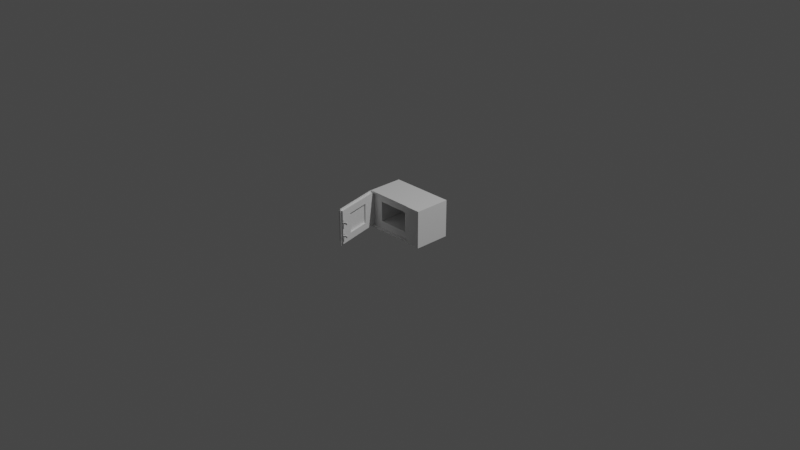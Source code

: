 # Source: Microwave.blend  (saved by Blender 2.83.19; exported with 4.5.12 LTS)
import bpy
from mathutils import Matrix  # noqa: F401  (used for matrix-valued properties, if any)

bpy.ops.wm.read_factory_settings(use_empty=True)
scene = bpy.context.scene
scene.name = 'Scene'

# ---- collections
col_collection = bpy.data.collections.new('Collection'); scene.collection.children.link(col_collection)
col_microwave = bpy.data.collections.new('Microwave'); scene.collection.children.link(col_microwave)

# ---- materials (node trees are filled in below, after node groups)
mat_material = bpy.data.materials.new('Material')
mat_material.alpha_threshold = 0.0
mat_material.use_transparent_shadow = False
mat_material.line_color = (0.0, 0.0, 0.0, 1.0)

# ---- material node trees
mat_material.use_nodes = True; mat_material.node_tree.nodes.clear()
_N = mat_material.node_tree.nodes; _L = mat_material.node_tree.links
n0 = _N.new('ShaderNodeOutputMaterial'); n0.name = 'Material Output'; n0.location = (300, 300)
n1 = _N.new('ShaderNodeBsdfPrincipled'); n1.name = 'Principled BSDF'; n1.location = (10, 300)
n1.distribution = 'GGX'
n1.subsurface_method = 'BURLEY'
n1.inputs[2].default_value = 0.4
n1.inputs[3].default_value = 1.45
n1.inputs[27].default_value = (0.0, 0.0, 0.0, 1.0)
n1.inputs[28].default_value = 1.0
_L.new(n1.outputs[0], n0.inputs[0])
n0.is_active_output = True

# ---- world
world_world = bpy.data.worlds.new('World'); scene.world = world_world
world_world.use_nodes = True; world_world.node_tree.nodes.clear()
_N = world_world.node_tree.nodes; _L = world_world.node_tree.links
n0 = _N.new('ShaderNodeOutputWorld'); n0.name = 'World Output'; n0.location = (300, 300)
n1 = _N.new('ShaderNodeBackground'); n1.name = 'Background'; n1.location = (10, 300)
n1.inputs[0].default_value = (0.05088, 0.05088, 0.05088, 1.0)
_L.new(n1.outputs[0], n0.inputs[0])
n0.is_active_output = True
world_world.color = (0.05088, 0.05088, 0.05088)
world_world.use_sun_shadow = False
world_world.sun_shadow_jitter_overblur = 0.0

# ---- cameras
cam_camera = bpy.data.cameras.new('Camera')
cam_camera.clip_end = 100.0
cam_camera.ortho_scale = 7.314

# ---- lights
light_light = bpy.data.lights.new('Light', 'POINT')
light_light.transmission_factor = 0.0
light_light.energy = 1000.0
light_light.shadow_soft_size = 0.1
light_light.shadow_maximum_resolution = 0.006
light_light.use_absolute_resolution = True

# ---- meshes
me_microwave = bpy.data.meshes.new('Microwave')
me_microwave.from_pydata([(-0.38, 0.19, 0.2032), (-0.38, 0.19, -0.2032), (-0.38, -0.1792, 0.2032), (-0.38, -0.1792, -0.2032), (0.193, 0.19, -0.2032), (0.193, -0.1739, 0.2032), (0.193, -0.1739, -0.2032), (0.193, 0.19, 0.2032), (-0.2472, 0.117, 0.1091), (-0.2472, 0.117, -0.1091), (-0.2472, -0.1738, 0.1091), (-0.2472, -0.1738, -0.1091), (0.09827, 0.117, -0.1091), (0.09827, -0.1738, 0.1091), (0.09827, -0.1738, -0.1091), (0.09827, 0.117, 0.1091), (-0.3598, -0.1738, 0.1845), (-0.3598, -0.1738, -0.1845), (0.1913, -0.1738, 0.1845), (0.1913, -0.1738, -0.1845), (-0.38, -0.2017, -0.2032), (-0.38, -0.2017, 0.2032), (0.193, -0.2017, 0.2032), (0.1913, -0.2017, -0.2032), (-0.3598, -0.2017, 0.1845), (-0.3598, -0.2017, -0.1845), (0.1913, -0.2017, 0.1845), (0.1913, -0.2017, -0.1845), (0.3197, 0.19, 0.2032), (0.3197, 0.19, -0.2032), (0.3197, -0.1739, -0.2032), (0.3197, -0.1739, 0.2032), (0.3197, -0.2017, -0.2032), (0.3197, -0.2017, 0.1845), (0.3197, -0.1738, 0.1845), (0.3197, -0.1738, -0.1845), (0.3197, -0.2017, -0.1845), (0.3197, -0.2017, 0.2032), (-0.2515, -0.1738, 0.137), (-0.2515, -0.1738, -0.1377), (0.1235, -0.1738, 0.137), (0.1235, -0.1738, -0.1377), (-0.2751, -0.1738, 0.1584), (-0.2751, -0.1738, -0.1544), (0.1429, -0.1738, 0.1584), (0.1429, -0.1738, -0.1544), (-0.38, -0.1792, 0.03451), (-0.38, 0.19, 0.03451), (0.193, 0.19, 0.03451), (-0.2472, -0.1738, 0.03451), (-0.2472, 0.117, 0.03451), (0.09827, 0.117, 0.03451), (0.09827, -0.1738, 0.03451), (0.1913, -0.1738, 0.03451), (-0.3598, -0.1738, 0.03451), (-0.38, -0.2017, 0.03451), (-0.3598, -0.2017, 0.03451), (0.3197, 0.19, 0.03451), (0.3197, -0.1739, 0.03451), (0.1235, -0.1738, 0.03451), (-0.2515, -0.1738, 0.03451), (-0.2751, -0.1738, 0.03451), (0.1429, -0.1738, 0.03451), (-0.38, -0.1792, 0.07511), (-0.2472, -0.1738, 0.07511), (0.09827, -0.1738, 0.07511), (-0.3598, -0.1738, 0.07511), (-0.38, -0.2017, 0.07511), (-0.3598, -0.2017, 0.07511), (0.3197, -0.1739, 0.07511), (-0.2515, -0.1738, 0.07511), (-0.2751, -0.1738, 0.07511), (-0.38, 0.19, 0.07511), (0.193, 0.19, 0.07511), (-0.2472, 0.117, 0.07511), (0.09827, 0.117, 0.07511), (0.1913, -0.1738, 0.07511), (0.3197, 0.19, 0.07511), (0.1235, -0.1738, 0.07511), (0.1429, -0.1738, 0.07511), (-0.38, 0.19, -0.07341), (0.193, 0.19, -0.07341), (-0.2472, 0.117, -0.07341), (0.09827, 0.117, -0.07341), (0.1913, -0.1738, -0.07341), (0.3197, 0.19, -0.07341), (0.1235, -0.1738, -0.07341), (0.1429, -0.1738, -0.07341), (-0.38, -0.1792, -0.07341), (-0.2472, -0.1738, -0.07341), (0.09827, -0.1738, -0.07341), (-0.3598, -0.1738, -0.07341), (-0.38, -0.2017, -0.07341), (-0.3598, -0.2017, -0.07341), (0.3197, -0.1739, -0.07341), (-0.2515, -0.1738, -0.07341), (-0.2751, -0.1738, -0.07341), (-0.38, 0.19, -0.1087), (0.193, 0.19, -0.1087), (-0.2472, 0.117, -0.1087), (0.09827, 0.117, -0.1087), (0.1913, -0.1738, -0.1087), (0.3197, 0.19, -0.1087), (0.1235, -0.1738, -0.1087), (0.1429, -0.1738, -0.1087), (-0.38, -0.1792, -0.1087), (-0.2472, -0.1738, -0.1087), (0.09827, -0.1738, -0.1087), (-0.3598, -0.1738, -0.1087), (-0.38, -0.2017, -0.1087), (-0.3598, -0.2017, -0.1087), (0.3197, -0.1739, -0.1087), (-0.2515, -0.1738, -0.1087), (-0.2751, -0.1738, -0.1087), (0.1235, -0.1329, 0.03451), (0.1429, -0.1329, 0.03451), (0.1235, -0.1329, 0.07511), (0.1429, -0.1329, 0.07511), (0.1235, -0.1329, -0.07341), (0.1429, -0.1329, -0.07341), (0.1235, -0.1329, -0.1087), (0.1429, -0.1329, -0.1087)], [], [(7, 0, 2, 5), (63, 2, 0, 72), (72, 0, 7, 73), (1, 4, 6, 3), (7, 5, 31, 28), (15, 13, 10, 8), (64, 74, 8, 10), (74, 75, 15, 8), (9, 11, 14, 12), (100, 12, 14, 107), (112, 39, 11, 106), (40, 38, 10, 13), (39, 41, 14, 11), (78, 40, 13, 65), (66, 16, 24, 68), (5, 2, 21, 22), (3, 6, 23, 20), (20, 23, 27, 25), (22, 21, 24, 26), (109, 20, 25, 110), (105, 3, 20, 109), (19, 17, 25, 27), (16, 18, 26, 24), (26, 18, 34, 33), (5, 22, 37, 31), (102, 111, 30, 29), (32, 30, 35, 36), (34, 31, 37, 33), (18, 5, 31, 34), (22, 26, 33, 37), (19, 27, 36, 35), (73, 7, 28, 77), (27, 23, 32, 36), (23, 6, 30, 32), (6, 4, 29, 30), (6, 19, 35, 30), (79, 44, 40, 78), (43, 45, 41, 39), (44, 42, 38, 40), (113, 43, 39, 112), (108, 17, 43, 113), (18, 16, 42, 44), (17, 19, 45, 43), (76, 18, 44, 79), (84, 53, 62, 87), (66, 54, 61, 71), (71, 61, 60, 70), (87, 62, 59, 86), (81, 48, 57, 85), (77, 69, 58, 57), (63, 46, 55, 67), (67, 55, 56, 68), (91, 54, 56, 93), (86, 59, 52, 90), (70, 60, 49, 64), (75, 51, 52, 65), (82, 83, 51, 50), (89, 82, 50, 49), (80, 47, 48, 81), (88, 46, 47, 80), (15, 75, 65, 13), (38, 70, 64, 10), (21, 67, 68, 24), (2, 63, 67, 21), (28, 31, 69, 77), (42, 71, 70, 38), (16, 66, 71, 42), (53, 76, 79, 62), (104, 87, 119, 121), (48, 73, 77, 57), (54, 66, 68, 56), (59, 78, 65, 52), (50, 51, 75, 74), (49, 50, 74, 64), (47, 72, 73, 48), (46, 63, 72, 47), (105, 88, 80, 97), (97, 80, 81, 98), (106, 99, 82, 89), (99, 100, 83, 82), (103, 86, 90, 107), (108, 91, 93, 110), (98, 81, 85, 102), (103, 104, 121, 120), (101, 84, 87, 104), (54, 91, 96, 61), (61, 96, 95, 60), (57, 58, 94, 85), (46, 88, 92, 55), (55, 92, 93, 56), (60, 95, 89, 49), (51, 83, 90, 52), (19, 101, 104, 45), (45, 104, 103, 41), (4, 98, 102, 29), (17, 108, 110, 25), (41, 103, 107, 14), (9, 12, 100, 99), (11, 9, 99, 106), (1, 97, 98, 4), (3, 105, 97, 1), (91, 108, 113, 96), (96, 113, 112, 95), (85, 94, 111, 102), (88, 105, 109, 92), (92, 109, 110, 93), (95, 112, 106, 89), (83, 100, 107, 90), (62, 79, 117, 115), (79, 78, 116, 117), (86, 103, 120, 118), (87, 86, 118, 119), (78, 59, 114, 116), (59, 62, 115, 114), (114, 115, 117, 116), (118, 120, 121, 119)])
_uv = me_microwave.uv_layers.new(name='UVMap')
_uv.uv.foreach_set('vector', [0.2562, 0.087, 0.2562, 0.4077, 0.04956, 0.4077, 0.05255, 0.087, 0.5166, 0.5645, 0.5166, 0.6362, 0.31, 0.6362, 0.31, 0.5645, 0.3279, 0.4077, 0.2562, 0.4077, 0.2562, 0.087, 0.3279, 0.087, 0.7404, 0.0005065, 0.7404, 0.3212, 0.5367, 0.3212, 0.5338, 0.0005065, 0.2562, 0.087, 0.05255, 0.087, 0.05255, 0.01608, 0.2562, 0.01608, 0.0005065, 0.7795, 0.0005065, 0.6168, 0.1938, 0.6168, 0.1938, 0.7795, 0.9471, 0.8862, 0.9471, 0.7251, 0.9659, 0.7251, 0.9659, 0.8862, 0.5043, 0.83, 0.6952, 0.83, 0.6952, 0.8488, 0.5043, 0.8488, 0.5033, 0.6372, 0.5033, 0.8, 0.31, 0.8, 0.31, 0.6372, 0.003317, 0.9417, 0.0005066, 0.9416, 0.0005065, 0.7806, 0.003317, 0.7806, 0.924, 0.4762, 0.924, 0.4924, 0.9216, 0.4764, 0.9216, 0.4762, 0.271, 0.5891, 0.0611, 0.5891, 0.06353, 0.5735, 0.2569, 0.5734, 0.06107, 0.435, 0.2709, 0.4353, 0.2568, 0.4513, 0.06348, 0.451, 0.271, 0.5544, 0.271, 0.5891, 0.2569, 0.5734, 0.2569, 0.5544, 0.5561, 0.5645, 0.5561, 0.6257, 0.5405, 0.6257, 0.5405, 0.5645, 0.05255, 0.087, 0.04956, 0.4077, 0.03702, 0.4077, 0.03702, 0.087, 0.5338, 0.0005065, 0.5367, 0.3212, 0.5212, 0.3203, 0.5212, 0.0005065, 0.5212, 0.0005065, 0.5212, 0.3203, 0.5108, 0.3203, 0.5108, 0.01182, 0.03702, 0.087, 0.03702, 0.4077, 0.02658, 0.3964, 0.02657, 0.08793, 0.5292, 0.4616, 0.5292, 0.4087, 0.5405, 0.4191, 0.5405, 0.4616, 0.5166, 0.4616, 0.5166, 0.4087, 0.5292, 0.4087, 0.5292, 0.4616, 0.4952, 0.3203, 0.4952, 0.01182, 0.5108, 0.01182, 0.5108, 0.3203, 0.011, 0.3964, 0.011, 0.08793, 0.02657, 0.08793, 0.02658, 0.3964, 0.02657, 0.08793, 0.011, 0.08793, 0.011, 0.01608, 0.02657, 0.01608, 0.05255, 0.087, 0.03702, 0.087, 0.03702, 0.01608, 0.05255, 0.01608, 0.5571, 0.5833, 0.7607, 0.5833, 0.7607, 0.6362, 0.5571, 0.6362, 0.4847, 0.4076, 0.4848, 0.3921, 0.4952, 0.3921, 0.4951, 0.4077, 0.011, 0.01608, 0.000562, 0.01608, 0.0005065, 0.0005438, 0.01095, 0.0005065, 0.011, 0.08793, 0.0005622, 0.087, 0.000562, 0.01608, 0.011, 0.01608, 0.03702, 0.087, 0.02657, 0.08793, 0.02657, 0.01608, 0.03702, 0.01608, 0.4952, 0.3203, 0.5108, 0.3203, 0.5108, 0.3921, 0.4952, 0.3921, 0.3279, 0.087, 0.2562, 0.087, 0.2562, 0.01608, 0.3279, 0.01608, 0.5108, 0.3203, 0.5212, 0.3203, 0.5212, 0.3921, 0.5108, 0.3921, 0.5212, 0.3203, 0.5367, 0.3212, 0.5367, 0.3921, 0.5212, 0.3921, 0.5367, 0.3212, 0.7404, 0.3212, 0.7404, 0.3921, 0.5367, 0.3921, 0.4848, 0.3212, 0.4952, 0.3203, 0.4952, 0.3921, 0.4848, 0.3921, 0.2818, 0.5544, 0.2819, 0.601, 0.271, 0.5891, 0.271, 0.5544, 0.0479, 0.4256, 0.2818, 0.4259, 0.2709, 0.4353, 0.06107, 0.435, 0.2819, 0.601, 0.04792, 0.6011, 0.0611, 0.5891, 0.271, 0.5891, 0.9372, 0.4762, 0.9372, 0.5018, 0.924, 0.4924, 0.924, 0.4762, 0.9846, 0.4762, 0.9846, 0.5187, 0.9372, 0.5018, 0.9372, 0.4762, 0.3089, 0.6156, 0.0005096, 0.6158, 0.04792, 0.6011, 0.2819, 0.601, 0.0005065, 0.4087, 0.3089, 0.4091, 0.2818, 0.4259, 0.0479, 0.4256, 0.3089, 0.5544, 0.3089, 0.6156, 0.2819, 0.601, 0.2818, 0.5544, 0.3089, 0.4713, 0.3089, 0.5317, 0.2818, 0.5317, 0.2818, 0.4713, 0.9846, 0.3733, 0.9846, 0.3961, 0.9372, 0.3961, 0.9372, 0.3733, 0.9372, 0.3733, 0.9372, 0.3961, 0.924, 0.3961, 0.924, 0.3733, 0.2818, 0.4713, 0.2818, 0.5317, 0.2709, 0.5317, 0.2709, 0.4713, 0.411, 0.087, 0.3506, 0.087, 0.3506, 0.01608, 0.411, 0.01608, 0.5571, 0.4804, 0.7607, 0.4804, 0.7607, 0.5031, 0.5571, 0.5031, 0.5166, 0.5645, 0.5166, 0.5417, 0.5292, 0.5417, 0.5292, 0.5645, 0.5292, 0.5645, 0.5292, 0.5417, 0.5405, 0.5417, 0.5405, 0.5645, 0.5561, 0.4813, 0.5561, 0.5417, 0.5405, 0.5417, 0.5405, 0.4813, 0.2709, 0.4713, 0.2709, 0.5317, 0.2568, 0.5317, 0.2568, 0.4713, 0.924, 0.3733, 0.924, 0.3961, 0.9216, 0.3961, 0.9216, 0.3733, 0.1051, 0.9417, 0.08263, 0.9417, 0.08263, 0.7806, 0.1051, 0.7806, 0.5043, 0.748, 0.6952, 0.748, 0.6952, 0.8076, 0.5043, 0.8076, 0.8648, 0.8862, 0.8648, 0.7251, 0.9246, 0.7251, 0.9246, 0.8862, 0.411, 0.4077, 0.3506, 0.4077, 0.3506, 0.087, 0.411, 0.087, 0.5166, 0.4813, 0.5166, 0.5417, 0.31, 0.5417, 0.31, 0.4813, 0.1239, 0.9417, 0.1051, 0.9417, 0.1051, 0.7806, 0.1239, 0.7806, 0.924, 0.3387, 0.924, 0.3733, 0.9216, 0.3733, 0.9216, 0.3543, 0.5292, 0.6362, 0.5292, 0.5645, 0.5405, 0.5645, 0.5405, 0.6257, 0.5166, 0.6362, 0.5166, 0.5645, 0.5292, 0.5645, 0.5292, 0.6362, 0.5571, 0.4087, 0.7607, 0.4087, 0.7607, 0.4804, 0.5571, 0.4804, 0.9372, 0.3268, 0.9372, 0.3733, 0.924, 0.3733, 0.924, 0.3387, 0.9846, 0.3121, 0.9846, 0.3733, 0.9372, 0.3733, 0.9372, 0.3268, 0.3089, 0.5317, 0.3089, 0.5544, 0.2818, 0.5544, 0.2818, 0.5317, 0.2818, 0.4515, 0.2818, 0.4713, 0.2589, 0.4713, 0.2589, 0.4515, 0.3506, 0.087, 0.3279, 0.087, 0.3279, 0.01608, 0.3506, 0.01608, 0.5561, 0.5417, 0.5561, 0.5645, 0.5405, 0.5645, 0.5405, 0.5417, 0.2709, 0.5317, 0.271, 0.5544, 0.2569, 0.5544, 0.2568, 0.5317, 0.5043, 0.8076, 0.6952, 0.8076, 0.6952, 0.83, 0.5043, 0.83, 0.9246, 0.8862, 0.9246, 0.7251, 0.9471, 0.7251, 0.9471, 0.8862, 0.3506, 0.4077, 0.3279, 0.4077, 0.3279, 0.087, 0.3506, 0.087, 0.5166, 0.5417, 0.5166, 0.5645, 0.31, 0.5645, 0.31, 0.5417, 0.5166, 0.4616, 0.5166, 0.4813, 0.31, 0.4813, 0.31, 0.4616, 0.4308, 0.4077, 0.411, 0.4077, 0.411, 0.087, 0.4308, 0.087, 0.8453, 0.8862, 0.8453, 0.7251, 0.8648, 0.7251, 0.8648, 0.8862, 0.5043, 0.7284, 0.6952, 0.7284, 0.6952, 0.748, 0.5043, 0.748, 0.2709, 0.4515, 0.2709, 0.4713, 0.2568, 0.4713, 0.2568, 0.4515, 0.5561, 0.4616, 0.5561, 0.4813, 0.5405, 0.4813, 0.5405, 0.4616, 0.4308, 0.087, 0.411, 0.087, 0.411, 0.01608, 0.4308, 0.01608, 0.8251, 0.6183, 0.8142, 0.6183, 0.8142, 0.5954, 0.8251, 0.5954, 0.3089, 0.4515, 0.3089, 0.4713, 0.2818, 0.4713, 0.2818, 0.4515, 0.9846, 0.3961, 0.9846, 0.4565, 0.9372, 0.4565, 0.9372, 0.3961, 0.9372, 0.3961, 0.9372, 0.4565, 0.924, 0.4565, 0.924, 0.3961, 0.5571, 0.5031, 0.7607, 0.5031, 0.7607, 0.5635, 0.5571, 0.5635, 0.5166, 0.5417, 0.5166, 0.4813, 0.5292, 0.4813, 0.5292, 0.5417, 0.5292, 0.5417, 0.5292, 0.4813, 0.5405, 0.4813, 0.5405, 0.5417, 0.924, 0.3961, 0.924, 0.4565, 0.9216, 0.4565, 0.9216, 0.3961, 0.08263, 0.9417, 0.02287, 0.9417, 0.02287, 0.7806, 0.08263, 0.7806, 0.3089, 0.4091, 0.3089, 0.4516, 0.2818, 0.4515, 0.2818, 0.4259, 0.2818, 0.4259, 0.2818, 0.4515, 0.2709, 0.4515, 0.2709, 0.4353, 0.4837, 0.087, 0.4308, 0.087, 0.4308, 0.01608, 0.4837, 0.01608, 0.5561, 0.4191, 0.5561, 0.4616, 0.5405, 0.4616, 0.5405, 0.4191, 0.2709, 0.4353, 0.2709, 0.4515, 0.2568, 0.4515, 0.2568, 0.4513, 0.5043, 0.7251, 0.6952, 0.7251, 0.6952, 0.7284, 0.5043, 0.7284, 0.8425, 0.8862, 0.8425, 0.7251, 0.8453, 0.7251, 0.8453, 0.8862, 0.4837, 0.4077, 0.4308, 0.4077, 0.4308, 0.087, 0.4837, 0.087, 0.5166, 0.4087, 0.5166, 0.4616, 0.31, 0.4616, 0.31, 0.4087, 0.9846, 0.4565, 0.9846, 0.4762, 0.9372, 0.4762, 0.9372, 0.4565, 0.9372, 0.4565, 0.9372, 0.4762, 0.924, 0.4762, 0.924, 0.4565, 0.5571, 0.5635, 0.7607, 0.5635, 0.7607, 0.5833, 0.5571, 0.5833, 0.5166, 0.4813, 0.5166, 0.4616, 0.5292, 0.4616, 0.5292, 0.4813, 0.5292, 0.4813, 0.5292, 0.4616, 0.5405, 0.4616, 0.5405, 0.4813, 0.924, 0.4565, 0.924, 0.4762, 0.9216, 0.4762, 0.9216, 0.4565, 0.02287, 0.9417, 0.003317, 0.9417, 0.003317, 0.7806, 0.02287, 0.7806, 0.2818, 0.5317, 0.2818, 0.5544, 0.2589, 0.5544, 0.2589, 0.5317, 0.2818, 0.5544, 0.271, 0.5544, 0.2709, 0.5315, 0.2818, 0.5315, 0.2709, 0.4713, 0.2709, 0.4515, 0.2938, 0.4515, 0.2939, 0.4713, 0.2818, 0.4713, 0.2709, 0.4713, 0.2709, 0.4483, 0.2818, 0.4483, 0.271, 0.5544, 0.2709, 0.5317, 0.2939, 0.5317, 0.2939, 0.5544, 0.8324, 0.5934, 0.8215, 0.5934, 0.8215, 0.5705, 0.8324, 0.5705, 0.7948, 0.5674, 0.7948, 0.5565, 0.8175, 0.5565, 0.8175, 0.5674, 0.8261, 0.6183, 0.8261, 0.5985, 0.837, 0.5985, 0.837, 0.6183])
_ca = me_microwave.color_attributes.new('Col', 'BYTE_COLOR', 'CORNER')
_ca.data.foreach_set('color', [1.0, 0.1384, 0.0, 1.0, 1.0, 0.1384, 0.0, 1.0, 1.0, 0.1384, 0.0, 1.0, 1.0, 0.1384, 0.0, 1.0, 1.0, 0.1384, 0.0, 1.0, 1.0, 0.1384, 0.0, 1.0, 1.0, 0.1384, 0.0, 1.0, 1.0, 0.1384, 0.0, 1.0, 1.0, 0.1384, 0.0, 1.0, 1.0, 0.1384, 0.0, 1.0, 1.0, 0.1384, 0.0, 1.0, 1.0, 0.1384, 0.0, 1.0, 1.0, 0.1384, 0.0, 1.0, 1.0, 0.1384, 0.0, 1.0, 1.0, 0.1384, 0.0, 1.0, 1.0, 0.1384, 0.0, 1.0, 1.0, 0.1384, 0.0, 1.0, 1.0, 0.1384, 0.0, 1.0, 1.0, 0.1384, 0.0, 1.0, 1.0, 0.1384, 0.0, 1.0, 1.0, 0.1384, 0.0, 1.0, 1.0, 0.1384, 0.0, 1.0, 1.0, 0.1384, 0.0, 1.0, 1.0, 0.1384, 0.0, 1.0, 1.0, 0.1384, 0.0, 1.0, 1.0, 0.1384, 0.0, 1.0, 1.0, 0.1384, 0.0, 1.0, 1.0, 0.1384, 0.0, 1.0, 1.0, 0.1384, 0.0, 1.0, 1.0, 0.1384, 0.0, 1.0, 1.0, 0.1384, 0.0, 1.0, 1.0, 0.1384, 0.0, 1.0, 1.0, 0.1384, 0.0, 1.0, 1.0, 0.1384, 0.0, 1.0, 1.0, 0.1384, 0.0, 1.0, 1.0, 0.1384, 0.0, 1.0, 1.0, 0.1384, 0.0, 1.0, 1.0, 0.1384, 0.0, 1.0, 1.0, 0.1384, 0.0, 1.0, 1.0, 0.1384, 0.0, 1.0, 1.0, 0.1384, 0.0, 1.0, 1.0, 0.1384, 0.0, 1.0, 1.0, 0.1384, 0.0, 1.0, 1.0, 0.1384, 0.0, 1.0, 1.0, 0.1384, 0.0, 1.0, 1.0, 0.1384, 0.0, 1.0, 1.0, 0.1384, 0.0, 1.0, 1.0, 0.1384, 0.0, 1.0, 1.0, 0.1384, 0.0, 1.0, 1.0, 0.1384, 0.0, 1.0, 1.0, 0.1384, 0.0, 1.0, 1.0, 0.1384, 0.0, 1.0, 1.0, 0.1384, 0.0, 1.0, 1.0, 0.1384, 0.0, 1.0, 1.0, 0.1384, 0.0, 1.0, 1.0, 0.1384, 0.0, 1.0, 0.8714, 0.0, 1.0, 1.0, 0.8714, 0.0, 1.0, 1.0, 0.8714, 0.0, 1.0, 1.0, 0.8714, 0.0, 1.0, 1.0, 0.8714, 0.0, 1.0, 1.0, 0.8714, 0.0, 1.0, 1.0, 0.8714, 0.0, 1.0, 1.0, 0.8714, 0.0, 1.0, 1.0, 0.8714, 0.0, 1.0, 1.0, 0.8714, 0.0, 1.0, 1.0, 0.8714, 0.0, 1.0, 1.0, 0.8714, 0.0, 1.0, 1.0, 0.8714, 0.0, 1.0, 1.0, 0.8714, 0.0, 1.0, 1.0, 0.8714, 0.0, 1.0, 1.0, 0.8714, 0.0, 1.0, 1.0, 0.8714, 0.0, 1.0, 1.0, 0.8714, 0.0, 1.0, 1.0, 0.8714, 0.0, 1.0, 1.0, 0.8714, 0.0, 1.0, 1.0, 0.8714, 0.0, 1.0, 1.0, 0.8714, 0.0, 1.0, 1.0, 0.8714, 0.0, 1.0, 1.0, 0.8714, 0.0, 1.0, 1.0, 0.8714, 0.0, 1.0, 1.0, 0.8714, 0.0, 1.0, 1.0, 0.8714, 0.0, 1.0, 1.0, 0.8714, 0.0, 1.0, 1.0, 0.8714, 0.0, 1.0, 1.0, 0.8714, 0.0, 1.0, 1.0, 0.8714, 0.0, 1.0, 1.0, 0.8714, 0.0, 1.0, 1.0, 0.8714, 0.0, 1.0, 1.0, 0.8714, 0.0, 1.0, 1.0, 0.8714, 0.0, 1.0, 1.0, 0.8714, 0.0, 1.0, 1.0, 0.8714, 0.0, 1.0, 1.0, 0.8714, 0.0, 1.0, 1.0, 0.8714, 0.0, 1.0, 1.0, 0.8714, 0.0, 1.0, 1.0, 0.8714, 0.0, 1.0, 1.0, 0.8714, 0.0, 1.0, 1.0, 0.8714, 0.0, 1.0, 1.0, 0.8714, 0.0, 1.0, 1.0, 1.0, 0.1384, 0.0, 1.0, 1.0, 0.1384, 0.0, 1.0, 1.0, 0.1384, 0.0, 1.0, 1.0, 0.1384, 0.0, 1.0, 0.8714, 0.0, 1.0, 1.0, 0.8714, 0.0, 1.0, 1.0, 0.8714, 0.0, 1.0, 1.0, 0.8714, 0.0, 1.0, 1.0, 0.8714, 0.0, 1.0, 1.0, 0.8714, 0.0, 1.0, 1.0, 0.8714, 0.0, 1.0, 1.0, 0.8714, 0.0, 1.0, 1.0, 0.8714, 0.0, 1.0, 1.0, 0.8714, 0.0, 1.0, 1.0, 0.8714, 0.0, 1.0, 1.0, 0.8714, 0.0, 1.0, 1.0, 0.8714, 0.0, 1.0, 1.0, 0.8714, 0.0, 1.0, 1.0, 0.8714, 0.0, 1.0, 1.0, 0.8714, 0.0, 1.0, 1.0, 0.8714, 0.0, 1.0, 1.0, 0.8714, 0.0, 1.0, 1.0, 0.8714, 0.0, 1.0, 1.0, 0.8714, 0.0, 1.0, 1.0, 1.0, 0.1384, 0.0, 1.0, 1.0, 0.1384, 0.0, 1.0, 1.0, 0.1384, 0.0, 1.0, 1.0, 0.1384, 0.0, 1.0, 0.8714, 0.0, 1.0, 1.0, 0.8714, 0.0, 1.0, 1.0, 0.8714, 0.0, 1.0, 1.0, 0.8714, 0.0, 1.0, 1.0, 0.8714, 0.0, 1.0, 1.0, 0.8714, 0.0, 1.0, 1.0, 0.8714, 0.0, 1.0, 1.0, 0.8714, 0.0, 1.0, 1.0, 1.0, 0.1384, 0.0, 1.0, 1.0, 0.1384, 0.0, 1.0, 1.0, 0.1384, 0.0, 1.0, 1.0, 0.1384, 0.0, 1.0, 0.8714, 0.0, 1.0, 1.0, 0.8714, 0.0, 1.0, 1.0, 0.8714, 0.0, 1.0, 1.0, 0.8714, 0.0, 1.0, 1.0, 1.0, 0.1384, 0.0, 1.0, 1.0, 0.1384, 0.0, 1.0, 1.0, 0.1384, 0.0, 1.0, 1.0, 0.1384, 0.0, 1.0, 1.0, 0.1384, 0.0, 1.0, 1.0, 0.1384, 0.0, 1.0, 1.0, 0.1384, 0.0, 1.0, 1.0, 0.1384, 0.0, 1.0, 1.0, 0.1384, 0.0, 1.0, 1.0, 0.1384, 0.0, 1.0, 1.0, 0.1384, 0.0, 1.0, 1.0, 0.1384, 0.0, 1.0, 1.0, 0.1384, 0.0, 1.0, 1.0, 0.1384, 0.0, 1.0, 1.0, 0.1384, 0.0, 1.0, 1.0, 0.1384, 0.0, 1.0, 1.0, 0.1384, 0.0, 1.0, 1.0, 0.1384, 0.0, 1.0, 1.0, 0.1384, 0.0, 1.0, 1.0, 0.1384, 0.0, 1.0, 1.0, 0.1384, 0.0, 1.0, 1.0, 0.1384, 0.0, 1.0, 1.0, 0.1384, 0.0, 1.0, 1.0, 0.1384, 0.0, 1.0, 1.0, 0.1384, 0.0, 1.0, 1.0, 0.1384, 0.0, 1.0, 1.0, 0.1384, 0.0, 1.0, 1.0, 0.1384, 0.0, 1.0, 1.0, 0.1384, 0.0, 1.0, 1.0, 0.1384, 0.0, 1.0, 1.0, 0.1384, 0.0, 1.0, 1.0, 0.1384, 0.0, 1.0, 1.0, 0.1384, 0.0, 1.0, 1.0, 0.1384, 0.0, 1.0, 1.0, 0.1384, 0.0, 1.0, 1.0, 0.1384, 0.0, 1.0, 1.0, 0.1384, 0.0, 1.0, 1.0, 0.1384, 0.0, 1.0, 1.0, 0.1384, 0.0, 1.0, 1.0, 0.1384, 0.0, 1.0, 1.0, 0.1384, 0.0, 1.0, 1.0, 0.1384, 0.0, 1.0, 1.0, 0.1384, 0.0, 1.0, 1.0, 0.1384, 0.0, 1.0, 1.0, 0.1384, 0.0, 1.0, 1.0, 0.1384, 0.0, 1.0, 1.0, 0.1384, 0.0, 1.0, 1.0, 0.1384, 0.0, 1.0, 1.0, 0.1384, 0.0, 1.0, 1.0, 0.1384, 0.0, 1.0, 1.0, 0.1384, 0.0, 1.0, 1.0, 0.1384, 0.0, 1.0, 1.0, 0.1384, 0.0, 1.0, 1.0, 0.1384, 0.0, 1.0, 1.0, 0.1384, 0.0, 1.0, 1.0, 0.1384, 0.0, 1.0, 0.8714, 0.0, 1.0, 1.0, 0.8714, 0.0, 1.0, 1.0, 0.8714, 0.0, 1.0, 1.0, 0.8714, 0.0, 1.0, 1.0, 0.8714, 0.0, 1.0, 1.0, 0.8714, 0.0, 1.0, 1.0, 0.8714, 0.0, 1.0, 1.0, 0.8714, 0.0, 1.0, 1.0, 0.8714, 0.0, 1.0, 1.0, 0.8714, 0.0, 1.0, 1.0, 0.8714, 0.0, 1.0, 1.0, 0.8714, 0.0, 1.0, 1.0, 1.0, 0.1384, 0.0, 1.0, 1.0, 0.1384, 0.0, 1.0, 1.0, 0.1384, 0.0, 1.0, 1.0, 0.1384, 0.0, 1.0, 1.0, 0.1384, 0.0, 1.0, 1.0, 0.1384, 0.0, 1.0, 1.0, 0.1384, 0.0, 1.0, 1.0, 0.1384, 0.0, 1.0, 1.0, 0.1384, 0.0, 1.0, 1.0, 0.1384, 0.0, 1.0, 1.0, 0.1384, 0.0, 1.0, 1.0, 0.1384, 0.0, 1.0, 1.0, 0.1384, 0.0, 1.0, 1.0, 0.1384, 0.0, 1.0, 1.0, 0.1384, 0.0, 1.0, 1.0, 0.1384, 0.0, 1.0, 1.0, 0.1384, 0.0, 1.0, 1.0, 0.1384, 0.0, 1.0, 1.0, 0.1384, 0.0, 1.0, 1.0, 0.1384, 0.0, 1.0, 1.0, 0.1384, 0.0, 1.0, 1.0, 0.1384, 0.0, 1.0, 1.0, 0.1384, 0.0, 1.0, 1.0, 0.1384, 0.0, 1.0, 1.0, 0.1384, 0.0, 1.0, 1.0, 0.1384, 0.0, 1.0, 1.0, 0.1384, 0.0, 1.0, 1.0, 0.1384, 0.0, 1.0, 1.0, 0.1384, 0.0, 1.0, 1.0, 0.1384, 0.0, 1.0, 1.0, 0.1384, 0.0, 1.0, 1.0, 0.1384, 0.0, 1.0, 1.0, 0.1384, 0.0, 1.0, 1.0, 0.1384, 0.0, 1.0, 1.0, 0.1384, 0.0, 1.0, 1.0, 0.1384, 0.0, 1.0, 0.8714, 0.0, 1.0, 1.0, 0.8714, 0.0, 1.0, 1.0, 0.8714, 0.0, 1.0, 1.0, 0.8714, 0.0, 1.0, 1.0, 0.8714, 0.0, 1.0, 1.0, 0.8714, 0.0, 1.0, 1.0, 0.8714, 0.0, 1.0, 1.0, 0.8714, 0.0, 1.0, 1.0, 1.0, 0.1384, 0.0, 1.0, 1.0, 0.1384, 0.0, 1.0, 1.0, 0.1384, 0.0, 1.0, 1.0, 0.1384, 0.0, 1.0, 1.0, 0.1384, 0.0, 1.0, 1.0, 0.1384, 0.0, 1.0, 1.0, 0.1384, 0.0, 1.0, 1.0, 0.1384, 0.0, 1.0, 1.0, 0.1384, 0.0, 1.0, 1.0, 0.1384, 0.0, 1.0, 1.0, 0.1384, 0.0, 1.0, 1.0, 0.1384, 0.0, 1.0, 1.0, 0.1384, 0.0, 1.0, 1.0, 0.1384, 0.0, 1.0, 1.0, 0.1384, 0.0, 1.0, 1.0, 0.1384, 0.0, 1.0, 1.0, 0.1384, 0.0, 1.0, 1.0, 0.1384, 0.0, 1.0, 1.0, 0.1384, 0.0, 1.0, 1.0, 0.1384, 0.0, 1.0, 1.0, 0.1384, 0.0, 1.0, 1.0, 0.1384, 0.0, 1.0, 1.0, 0.1384, 0.0, 1.0, 1.0, 0.1384, 0.0, 1.0, 0.8714, 0.0, 1.0, 1.0, 0.8714, 0.0, 1.0, 1.0, 0.8714, 0.0, 1.0, 1.0, 0.8714, 0.0, 1.0, 1.0, 1.0, 0.1384, 0.0, 1.0, 1.0, 0.1384, 0.0, 1.0, 1.0, 0.1384, 0.0, 1.0, 1.0, 0.1384, 0.0, 1.0, 1.0, 0.1384, 0.0, 1.0, 1.0, 0.1384, 0.0, 1.0, 1.0, 0.1384, 0.0, 1.0, 1.0, 0.1384, 0.0, 1.0, 1.0, 0.1384, 0.0, 1.0, 1.0, 0.1384, 0.0, 1.0, 1.0, 0.1384, 0.0, 1.0, 1.0, 0.1384, 0.0, 1.0, 1.0, 0.1384, 0.0, 1.0, 1.0, 0.1384, 0.0, 1.0, 1.0, 0.1384, 0.0, 1.0, 1.0, 0.1384, 0.0, 1.0, 1.0, 0.1384, 0.0, 1.0, 1.0, 0.1384, 0.0, 1.0, 1.0, 0.1384, 0.0, 1.0, 1.0, 0.1384, 0.0, 1.0, 1.0, 0.1384, 0.0, 1.0, 1.0, 0.1384, 0.0, 1.0, 1.0, 0.1384, 0.0, 1.0, 1.0, 0.1384, 0.0, 1.0, 1.0, 0.1384, 0.0, 1.0, 1.0, 0.1384, 0.0, 1.0, 1.0, 0.1384, 0.0, 1.0, 1.0, 0.1384, 0.0, 1.0, 1.0, 0.1384, 0.0, 1.0, 1.0, 0.1384, 0.0, 1.0, 1.0, 0.1384, 0.0, 1.0, 1.0, 0.1384, 0.0, 1.0, 1.0, 0.1384, 0.0, 1.0, 1.0, 0.1384, 0.0, 1.0, 1.0, 0.1384, 0.0, 1.0, 1.0, 0.1384, 0.0, 1.0, 1.0, 0.1384, 0.0, 1.0, 1.0, 0.1384, 0.0, 1.0, 1.0, 0.1384, 0.0, 1.0, 1.0, 0.1384, 0.0, 1.0, 0.8714, 0.0, 1.0, 1.0, 0.8714, 0.0, 1.0, 1.0, 0.8714, 0.0, 1.0, 1.0, 0.8714, 0.0, 1.0, 1.0, 1.0, 0.1384, 0.0, 1.0, 1.0, 0.1384, 0.0, 1.0, 1.0, 0.1384, 0.0, 1.0, 1.0, 0.1384, 0.0, 1.0, 1.0, 0.1384, 0.0, 1.0, 1.0, 0.1384, 0.0, 1.0, 1.0, 0.1384, 0.0, 1.0, 1.0, 0.1384, 0.0, 1.0, 1.0, 0.1384, 0.0, 1.0, 1.0, 0.1384, 0.0, 1.0, 1.0, 0.1384, 0.0, 1.0, 1.0, 0.1384, 0.0, 1.0, 1.0, 0.1384, 0.0, 1.0, 1.0, 0.1384, 0.0, 1.0, 1.0, 0.1384, 0.0, 1.0, 1.0, 0.1384, 0.0, 1.0, 1.0, 0.1384, 0.0, 1.0, 1.0, 0.1384, 0.0, 1.0, 1.0, 0.1384, 0.0, 1.0, 1.0, 0.1384, 0.0, 1.0, 1.0, 0.1384, 0.0, 1.0, 1.0, 0.1384, 0.0, 1.0, 1.0, 0.1384, 0.0, 1.0, 1.0, 0.1384, 0.0, 1.0, 0.8714, 0.0, 1.0, 1.0, 0.8714, 0.0, 1.0, 1.0, 0.8714, 0.0, 1.0, 1.0, 0.8714, 0.0, 1.0, 1.0, 0.8714, 0.0, 1.0, 1.0, 0.8714, 0.0, 1.0, 1.0, 0.8714, 0.0, 1.0, 1.0, 0.8714, 0.0, 1.0, 1.0, 1.0, 0.1384, 0.0, 1.0, 1.0, 0.1384, 0.0, 1.0, 1.0, 0.1384, 0.0, 1.0, 1.0, 0.1384, 0.0, 1.0, 1.0, 0.1384, 0.0, 1.0, 1.0, 0.1384, 0.0, 1.0, 1.0, 0.1384, 0.0, 1.0, 1.0, 0.1384, 0.0, 1.0, 1.0, 0.1384, 0.0, 1.0, 1.0, 0.1384, 0.0, 1.0, 1.0, 0.1384, 0.0, 1.0, 1.0, 0.1384, 0.0, 1.0, 1.0, 0.1384, 0.0, 1.0, 1.0, 0.1384, 0.0, 1.0, 1.0, 0.1384, 0.0, 1.0, 1.0, 0.1384, 0.0, 1.0, 1.0, 0.1384, 0.0, 1.0, 1.0, 0.1384, 0.0, 1.0, 1.0, 0.1384, 0.0, 1.0, 1.0, 0.1384, 0.0, 1.0, 0.8714, 0.0, 1.0, 1.0, 0.8714, 0.0, 1.0, 1.0, 0.8714, 0.0, 1.0, 1.0, 0.8714, 0.0, 1.0, 1.0, 1.0, 0.1384, 0.0, 1.0, 1.0, 0.1384, 0.0, 1.0, 1.0, 0.1384, 0.0, 1.0, 1.0, 0.1384, 0.0, 1.0, 1.0, 0.1384, 0.0, 1.0, 1.0, 0.1384, 0.0, 1.0, 1.0, 0.1384, 0.0, 1.0, 1.0, 0.1384, 0.0, 1.0, 1.0, 0.1384, 0.0, 1.0, 1.0, 0.1384, 0.0, 1.0, 1.0, 0.1384, 0.0, 1.0, 1.0, 0.1384, 0.0, 1.0, 1.0, 0.1384, 0.0, 1.0, 1.0, 0.1384, 0.0, 1.0, 1.0, 0.1384, 0.0, 1.0, 1.0, 0.1384, 0.0, 1.0, 1.0, 0.1384, 0.0, 1.0, 1.0, 0.1384, 0.0, 1.0, 1.0, 0.1384, 0.0, 1.0, 1.0, 0.1384, 0.0, 1.0, 1.0, 0.1384, 0.0, 1.0, 1.0, 0.1384, 0.0, 1.0, 1.0, 0.1384, 0.0, 1.0, 1.0, 0.1384, 0.0, 1.0, 1.0, 0.1384, 0.0, 1.0, 1.0, 0.1384, 0.0, 1.0, 1.0, 0.1384, 0.0, 1.0, 1.0, 0.1384, 0.0, 1.0, 1.0, 0.1384, 0.0, 1.0, 1.0, 0.1384, 0.0, 1.0, 1.0, 0.1384, 0.0, 1.0, 1.0, 0.1384, 0.0, 1.0, 0.8714, 0.0, 1.0, 1.0, 0.8714, 0.0, 1.0, 1.0, 0.8714, 0.0, 1.0, 1.0, 0.8714, 0.0, 1.0, 1.0, 0.8714, 0.0, 1.0, 1.0, 0.8714, 0.0, 1.0, 1.0, 0.8714, 0.0, 1.0, 1.0, 0.8714, 0.0, 1.0, 1.0, 1.0, 0.1384, 0.0, 1.0, 1.0, 0.1384, 0.0, 1.0, 1.0, 0.1384, 0.0, 1.0, 1.0, 0.1384, 0.0, 1.0, 1.0, 0.1384, 0.0, 1.0, 1.0, 0.1384, 0.0, 1.0, 1.0, 0.1384, 0.0, 1.0, 1.0, 0.1384, 0.0, 1.0, 1.0, 0.1384, 0.0, 1.0, 1.0, 0.1384, 0.0, 1.0, 1.0, 0.1384, 0.0, 1.0, 1.0, 0.1384, 0.0, 1.0, 1.0, 0.1384, 0.0, 1.0, 1.0, 0.1384, 0.0, 1.0, 1.0, 0.1384, 0.0, 1.0, 1.0, 0.1384, 0.0, 1.0, 1.0, 0.1384, 0.0, 1.0, 1.0, 0.1384, 0.0, 1.0, 1.0, 0.1384, 0.0, 1.0, 1.0, 0.1384, 0.0, 1.0, 1.0, 0.1384, 0.0, 1.0, 1.0, 0.1384, 0.0, 1.0, 1.0, 0.1384, 0.0, 1.0, 1.0, 0.1384, 0.0, 1.0, 1.0, 0.1384, 0.0, 1.0, 1.0, 0.1384, 0.0, 1.0, 1.0, 0.1384, 0.0, 1.0, 1.0, 0.1384, 0.0, 1.0, 1.0, 0.1384, 0.0, 1.0, 1.0, 0.1384, 0.0, 1.0, 1.0, 0.1384, 0.0, 1.0, 1.0, 0.1384, 0.0, 1.0, 0.0, 0.5711, 1.0, 1.0, 0.0, 0.5711, 1.0, 1.0, 0.0, 0.5711, 1.0, 1.0, 0.0, 0.5711, 1.0, 1.0, 0.0, 0.5711, 1.0, 1.0, 0.0, 0.5711, 1.0, 1.0, 0.0, 0.5711, 1.0, 1.0, 0.0, 0.5711, 1.0, 1.0])
me_microwave.materials.append(mat_material)
me_microwave.use_remesh_preserve_volume = False
me_microwave.use_remesh_preserve_attributes = False
me_microwave.use_mirror_vertex_groups = False
me_microwave.use_paint_bone_selection = False
me_microwave.use_paint_mask = True
me_microwave.update()
me_door = bpy.data.meshes.new('Door')
me_door.from_pydata([(0.005886, 0.002315, 0.1831), (0.005886, 0.002315, -0.1831), (0.5259, 0.002315, 0.1831), (0.5259, 0.002315, -0.1831), (0.0, -0.002315, -0.2032), (0.0, -0.002315, 0.2032), (0.5318, -0.002315, 0.2032), (0.5318, -0.002315, -0.2032), (0.0, 0.002315, -0.2032), (0.0, 0.002315, 0.2032), (0.5318, 0.002315, 0.2032), (0.5318, 0.002315, -0.2032), (0.134, 0.02527, -0.1095), (0.134, 0.02527, 0.1095), (0.3979, 0.02527, 0.1095), (0.3979, 0.02527, -0.1095), (0.005886, 0.02527, -0.1831), (0.005886, 0.02527, 0.1831), (0.5259, 0.02527, 0.1831), (0.5259, 0.02527, -0.1831), (0.134, 0.004712, -0.1095), (0.134, 0.004712, 0.1095), (0.3978, 0.0004314, 0.1095), (0.3978, 0.0004312, -0.1095), (0.4919, -0.03225, -0.1686), (0.4919, -0.03225, 0.1686), (0.4919, -0.001405, -0.1686), (0.4919, -0.001405, 0.1686), (0.5135, -0.03225, -0.1686), (0.5135, -0.03225, 0.1686), (0.5135, -0.001405, -0.1686), (0.5135, -0.001405, 0.1686), (0.4919, -0.03225, -0.1551), (0.4919, -0.03225, 0.1551), (0.4919, -0.001405, 0.1551), (0.4919, -0.001405, -0.1551), (0.5135, -0.001405, 0.1551), (0.5135, -0.001405, -0.1551), (0.5135, -0.03225, 0.1551), (0.5135, -0.03225, -0.1551), (0.4919, -0.02057, -0.1686), (0.4919, -0.02057, 0.1686), (0.5135, -0.02057, -0.1686), (0.5135, -0.02057, 0.1686), (0.5135, -0.02057, -0.1551), (0.5135, -0.02057, 0.1551), (0.4919, -0.02057, -0.1551), (0.4919, -0.02057, 0.1551), (0.0, 0.002315, 0.03455), (0.5318, 0.002315, 0.03455), (0.0, -0.002315, 0.03455), (0.5318, -0.002315, 0.03455), (0.005886, 0.002315, 0.03418), (0.5259, 0.002315, 0.03418), (0.005886, 0.02527, 0.03418), (0.5259, 0.02527, 0.03418), (0.134, 0.02527, 0.03463), (0.3979, 0.02527, 0.03463), (0.134, 0.004712, 0.03463), (0.3978, 0.0004313, 0.03463), (0.0, 0.002315, 0.07528), (0.0, -0.002315, 0.07528), (0.005886, 0.002315, 0.07502), (0.005886, 0.02527, 0.07502), (0.134, 0.02527, 0.07508), (0.134, 0.004712, 0.07508), (0.5318, 0.002315, 0.07528), (0.5318, -0.002315, 0.07528), (0.5259, 0.002315, 0.07502), (0.5259, 0.02527, 0.07502), (0.3979, 0.02527, 0.07508), (0.3978, 0.0004314, 0.07508), (0.5318, 0.002315, -0.07358), (0.5318, -0.002315, -0.07358), (0.5259, 0.002315, -0.07305), (0.5259, 0.02527, -0.07305), (0.3979, 0.02527, -0.07337), (0.3978, 0.0004313, -0.07337), (0.0, 0.002315, -0.07358), (0.0, -0.002315, -0.07358), (0.005886, 0.002315, -0.07305), (0.005886, 0.02527, -0.07305), (0.134, 0.02527, -0.07337), (0.134, 0.004712, -0.07337), (0.5318, 0.002315, -0.109), (0.5318, -0.002315, -0.109), (0.5259, 0.002315, -0.109), (0.5259, 0.02527, -0.109), (0.3979, 0.02527, -0.109), (0.3978, 0.0004312, -0.109), (0.0, 0.002315, -0.109), (0.0, -0.002315, -0.109), (0.005886, 0.002315, -0.109), (0.005886, 0.02527, -0.109), (0.134, 0.02527, -0.109), (0.134, 0.004712, -0.109), (0.02658, 0.02527, 0.1712), (0.02658, 0.02527, -0.1712), (0.5052, 0.02527, 0.1712), (0.5052, 0.02527, -0.1712), (0.5052, 0.02527, 0.03425), (0.02658, 0.02527, 0.03425), (0.02658, 0.02527, 0.07503), (0.5052, 0.02527, 0.07503), (0.5052, 0.02527, -0.0731), (0.02658, 0.02527, -0.0731), (0.5052, 0.02527, -0.109), (0.02658, 0.02527, -0.109), (0.5188, 0.01679, 0.05668), (0.5188, 0.01679, 0.04066), (0.509, 0.01679, 0.04068), (0.509, 0.01679, 0.05668), (0.509, 0.01679, -0.0902), (0.521, 0.01679, -0.09018), (0.521, 0.01679, -0.1038), (0.509, 0.01679, -0.1038), (0.5259, 0.01678, 0.07502), (0.5259, 0.01678, 0.03418), (0.5052, 0.01678, 0.03425), (0.5052, 0.01678, 0.07503), (0.5052, 0.01678, -0.0731), (0.5259, 0.01678, -0.07305), (0.5259, 0.01678, -0.109), (0.5052, 0.01678, -0.109), (0.521, 0.02836, 0.05668), (0.521, 0.02836, 0.04066), (0.509, 0.02836, 0.04068), (0.509, 0.02836, 0.05668), (0.509, 0.02836, -0.0902), (0.521, 0.02836, -0.09018), (0.521, 0.02836, -0.1038), (0.509, 0.02836, -0.1038), (0.521, 0.03862, 0.05668), (0.521, 0.03862, 0.04066), (0.509, 0.03862, 0.04068), (0.509, 0.03862, 0.05668), (0.509, 0.03862, -0.0902), (0.521, 0.03862, -0.09018), (0.521, 0.03862, -0.1038), (0.509, 0.03862, -0.1038), (0.521, 0.04917, 0.06094), (0.521, 0.04917, 0.04492), (0.509, 0.04917, 0.04494), (0.509, 0.04917, 0.06095), (0.509, 0.04917, -0.08594), (0.521, 0.04917, -0.08592), (0.521, 0.04917, -0.0995), (0.509, 0.04917, -0.0995), (0.521, 0.06992, 0.06094), (0.521, 0.06992, 0.04492), (0.509, 0.06992, 0.04494), (0.509, 0.06992, 0.06095), (0.509, 0.06992, -0.08594), (0.521, 0.06992, -0.08592), (0.521, 0.06992, -0.0995), (0.509, 0.06992, -0.0995), (0.5114, 0.05327, 0.03597), (0.5186, 0.05327, 0.03596), (0.5114, 0.05327, -0.1085), (0.5186, 0.05327, -0.1085), (0.5114, 0.06581, 0.03597), (0.5186, 0.06581, 0.03596), (0.5114, 0.06581, -0.1085), (0.5186, 0.06581, -0.1085), (0.526, 0.00231, 0.07502), (0.526, 0.00231, 0.03418), (0.526, 0.02526, 0.07502), (0.526, 0.02526, 0.03418), (0.526, 0.002311, -0.07305), (0.526, 0.02526, -0.07305), (0.526, 0.002311, -0.109), (0.526, 0.02526, -0.109), (0.05261, 0.002315, 0.2032), (0.05261, 0.002315, -0.2032), (0.05261, -0.002315, 0.2032), (0.05261, -0.002315, -0.2032), (0.05733, 0.002315, 0.1831), (0.05733, 0.002315, -0.1831), (0.05733, 0.02527, 0.1831), (0.05733, 0.02527, -0.1831), (0.1601, 0.02527, 0.1095), (0.1601, 0.02527, -0.1095), (0.1601, 0.004289, 0.1095), (0.1601, 0.004289, -0.1095), (0.1601, 0.004289, 0.03463), (0.05261, -0.002315, 0.03455), (0.1601, 0.004289, 0.07508), (0.05261, -0.002315, 0.07528), (0.05261, -0.002315, -0.07358), (0.1601, 0.004289, -0.07337), (0.1601, 0.004289, -0.109), (0.05261, -0.002315, -0.109), (0.07393, 0.02527, -0.1712), (0.07393, 0.02527, 0.1712), (0.4909, 0.002315, -0.2032), (0.4909, -0.002315, -0.2032), (0.4859, 0.002315, -0.1831), (0.4859, 0.02527, -0.1831), (0.3775, 0.02527, -0.1095), (0.3775, 0.000761, -0.1095), (0.3775, 0.000761, 0.03463), (0.3775, 0.0007611, 0.07508), (0.3775, 0.000761, -0.07337), (0.3775, 0.000761, -0.109), (0.4684, 0.02527, 0.1712), (0.4909, 0.002315, 0.2032), (0.4909, -0.002315, 0.2032), (0.4859, 0.002315, 0.1831), (0.4859, 0.02527, 0.1831), (0.3775, 0.02527, 0.1095), (0.3775, 0.0007611, 0.1095), (0.4909, -0.002315, 0.03455), (0.4909, -0.002315, 0.07528), (0.4909, -0.002315, -0.07358), (0.4909, -0.002315, -0.109), (0.4684, 0.02527, -0.1712), (0.5318, 0.002315, -0.1647), (0.5318, -0.002315, -0.1647), (0.5259, 0.002315, -0.1528), (0.5259, 0.02527, -0.1528), (0.3979, 0.02527, -0.1093), (0.3978, 0.0004312, -0.1093), (0.0, 0.002315, -0.1647), (0.0, -0.002315, -0.1647), (0.005886, 0.002315, -0.1528), (0.005886, 0.02527, -0.1528), (0.134, 0.02527, -0.1093), (0.134, 0.004712, -0.1093), (0.5052, 0.02527, -0.1458), (0.02658, 0.02527, -0.1458), (0.05261, -0.002315, -0.1647), (0.1601, 0.004289, -0.1093), (0.3775, 0.000761, -0.1093), (0.4909, -0.002315, -0.1647), (-6.377e-12, 0.002315, 0.1676), (-6.377e-12, -0.002315, 0.1676), (0.005886, 0.002315, 0.1533), (0.005886, 0.02527, 0.1533), (0.134, 0.02527, 0.101), (0.134, 0.004712, 0.101), (0.5318, 0.002315, 0.1676), (0.5318, -0.002315, 0.1676), (0.5259, 0.002315, 0.1533), (0.5259, 0.02527, 0.1533), (0.3979, 0.02527, 0.101), (0.3978, 0.0004314, 0.101), (0.02658, 0.02527, 0.1448), (0.5052, 0.02527, 0.1448), (0.1601, 0.004289, 0.101), (0.05261, -0.002315, 0.1676), (0.4909, -0.002315, 0.1676), (0.3775, 0.0007611, 0.101)], [], [(236, 0, 17, 237), (249, 174, 5, 235), (172, 9, 5, 174), (194, 11, 7, 195), (222, 8, 4, 223), (240, 10, 6, 241), (224, 1, 8, 222), (176, 0, 9, 172), (196, 3, 11, 194), (242, 2, 10, 240), (181, 12, 20, 183), (218, 3, 19, 219), (207, 2, 18, 208), (177, 1, 16, 179), (229, 97, 16, 225), (193, 96, 17, 178), (215, 99, 19, 197), (247, 98, 18, 243), (248, 239, 21, 182), (238, 13, 21, 239), (220, 15, 23, 221), (209, 14, 22, 210), (47, 41, 27, 34), (45, 43, 29, 38), (38, 29, 25, 33), (40, 42, 28, 24), (43, 41, 25, 29), (28, 39, 32, 24), (39, 38, 33, 32), (42, 44, 39, 28), (44, 45, 38, 39), (40, 46, 35, 26), (32, 33, 47, 46), (24, 32, 46, 40), (30, 37, 44, 42), (31, 27, 41, 43), (26, 30, 42, 40), (36, 31, 43, 45), (33, 25, 41, 47), (37, 35, 46, 44), (36, 45, 47, 34), (46, 47, 45, 44), (70, 57, 59, 71), (82, 56, 58, 83), (189, 83, 58, 184), (104, 100, 55, 75), (102, 101, 54, 63), (53, 55, 167, 165), (74, 53, 49, 72), (62, 52, 48, 60), (72, 49, 51, 73), (60, 48, 50, 61), (188, 185, 50, 79), (80, 52, 54, 81), (234, 60, 61, 235), (236, 62, 60, 234), (242, 68, 69, 243), (246, 102, 63, 237), (244, 70, 71, 245), (56, 64, 65, 58), (184, 58, 65, 186), (106, 104, 120, 123), (53, 68, 66, 49), (49, 66, 67, 51), (185, 187, 61, 50), (52, 62, 63, 54), (92, 80, 81, 93), (191, 188, 79, 91), (84, 72, 73, 85), (86, 74, 72, 84), (190, 95, 83, 189), (94, 82, 83, 95), (57, 76, 77, 59), (101, 105, 81, 54), (53, 74, 75, 55), (52, 80, 78, 48), (48, 78, 79, 50), (226, 94, 95, 227), (231, 227, 95, 190), (228, 106, 87, 219), (218, 86, 84, 216), (216, 84, 85, 217), (230, 191, 91, 223), (224, 92, 93, 225), (76, 88, 89, 77), (105, 107, 93, 81), (74, 86, 170, 168), (80, 92, 90, 78), (78, 90, 91, 79), (82, 94, 107, 105), (220, 88, 106, 228), (56, 82, 105, 101), (88, 76, 104, 106), (57, 70, 103, 100), (238, 64, 102, 246), (64, 56, 101, 102), (76, 57, 100, 104), (244, 14, 98, 247), (198, 15, 99, 215), (180, 13, 96, 193), (226, 12, 97, 229), (109, 110, 126, 125), (112, 113, 129, 128), (103, 69, 116, 119), (55, 100, 118, 117), (100, 103, 119, 118), (87, 106, 123, 122), (104, 75, 121, 120), (109, 108, 116, 117), (110, 109, 117, 118), (108, 111, 119, 116), (113, 112, 120, 121), (114, 113, 121, 122), (115, 114, 122, 123), (112, 115, 123, 120), (111, 110, 118, 119), (130, 131, 139, 138), (126, 127, 135, 134), (115, 112, 128, 131), (113, 114, 130, 129), (111, 108, 124, 127), (108, 109, 125, 124), (110, 111, 127, 126), (114, 115, 131, 130), (135, 132, 140, 143), (137, 138, 146, 145), (128, 129, 137, 136), (125, 126, 134, 133), (131, 128, 136, 139), (129, 130, 138, 137), (127, 124, 132, 135), (124, 125, 133, 132), (145, 146, 154, 153), (147, 144, 152, 155), (132, 133, 141, 140), (134, 135, 143, 142), (138, 139, 147, 146), (136, 137, 145, 144), (133, 134, 142, 141), (139, 136, 144, 147), (150, 151, 148, 149), (155, 152, 153, 154), (143, 140, 148, 151), (140, 141, 149, 148), (142, 143, 151, 150), (149, 141, 157, 161), (144, 145, 153, 152), (155, 154, 163, 162), (159, 158, 162, 163), (157, 156, 160, 161), (150, 149, 161, 160), (154, 146, 159, 163), (142, 150, 160, 156), (146, 147, 158, 159), (147, 155, 162, 158), (141, 142, 156, 157), (164, 165, 167, 166), (168, 170, 171, 169), (87, 75, 169, 171), (55, 69, 166, 167), (86, 87, 171, 170), (68, 53, 165, 164), (69, 68, 164, 166), (75, 74, 168, 169), (55, 117, 116, 69), (87, 122, 121, 75), (209, 180, 193, 204), (12, 181, 192, 97), (233, 214, 191, 230), (232, 231, 190, 203), (203, 190, 189, 202), (214, 213, 188, 191), (211, 212, 187, 185), (200, 184, 186, 201), (213, 211, 185, 188), (202, 189, 184, 200), (13, 180, 182, 21), (251, 248, 182, 210), (97, 192, 179, 16), (204, 193, 178, 208), (196, 177, 179, 197), (0, 176, 178, 17), (198, 181, 183, 199), (1, 177, 173, 8), (207, 176, 172, 205), (8, 173, 175, 4), (205, 172, 174, 206), (250, 206, 174, 249), (241, 6, 206, 250), (10, 205, 206, 6), (2, 207, 205, 10), (15, 198, 199, 23), (3, 196, 197, 19), (98, 204, 208, 18), (245, 251, 210, 22), (77, 202, 200, 59), (73, 51, 211, 213), (59, 200, 201, 71), (51, 67, 212, 211), (85, 73, 213, 214), (89, 203, 202, 77), (221, 232, 203, 89), (217, 85, 214, 233), (14, 209, 204, 98), (181, 198, 215, 192), (180, 209, 210, 182), (192, 215, 197, 179), (176, 207, 208, 178), (177, 196, 194, 173), (173, 194, 195, 175), (7, 217, 233, 195), (23, 199, 232, 221), (199, 183, 231, 232), (195, 233, 230, 175), (94, 226, 229, 107), (15, 220, 228, 99), (1, 224, 225, 16), (175, 230, 223, 4), (11, 216, 217, 7), (3, 218, 216, 11), (99, 228, 219, 19), (183, 20, 227, 231), (12, 226, 227, 20), (88, 220, 221, 89), (107, 229, 225, 93), (86, 218, 219, 87), (92, 224, 222, 90), (90, 222, 223, 91), (71, 201, 251, 245), (67, 241, 250, 212), (212, 250, 249, 187), (201, 186, 248, 251), (70, 244, 247, 103), (13, 238, 246, 96), (14, 244, 245, 22), (96, 246, 237, 17), (2, 242, 243, 18), (0, 236, 234, 9), (9, 234, 235, 5), (64, 238, 239, 65), (186, 65, 239, 248), (103, 247, 243, 69), (68, 242, 240, 66), (66, 240, 241, 67), (187, 249, 235, 61), (62, 236, 237, 63)])
_uv = me_door.uv_layers.new(name='UVMap')
_uv.uv.foreach_set('vector', [0.2929, 0.9215, 0.2929, 0.9398, 0.2795, 0.9398, 0.2795, 0.9215, 0.4726, 0.8226, 0.4726, 0.801, 0.5033, 0.801, 0.5033, 0.8226, 0.9952, 0.4525, 0.9953, 0.4287, 0.9995, 0.4286, 0.9994, 0.4525, 0.9624, 0.02247, 0.9624, 0.0005391, 0.9674, 0.0005065, 0.9674, 0.02244, 0.7666, 0.3516, 0.7666, 0.3291, 0.7693, 0.3291, 0.7693, 0.3516, 0.9949, 0.7037, 0.9948, 0.67, 0.999, 0.6699, 0.9991, 0.7037, 0.7632, 0.3586, 0.7632, 0.3409, 0.7666, 0.3291, 0.7666, 0.3516, 0.9861, 0.4546, 0.9862, 0.4313, 0.9953, 0.4287, 0.9952, 0.4525, 0.9516, 0.02513, 0.9516, 0.00369, 0.9624, 0.0005391, 0.9624, 0.02247, 0.9896, 0.7168, 0.9895, 0.6883, 0.9948, 0.67, 0.9949, 0.7037, 0.8642, 0.5258, 0.8642, 0.541, 0.8522, 0.541, 0.852, 0.5258, 0.822, 0.7322, 0.8394, 0.7268, 0.8434, 0.74, 0.826, 0.7453, 0.8487, 0.5265, 0.8487, 0.5499, 0.8353, 0.5499, 0.8353, 0.5265, 0.9206, 0.5858, 0.9206, 0.6158, 0.9072, 0.6158, 0.9072, 0.5858, 0.1465, 0.806, 0.1318, 0.8059, 0.125, 0.7939, 0.1425, 0.7939, 0.8283, 0.2859, 0.8283, 0.2583, 0.8353, 0.2462, 0.8353, 0.2762, 0.9002, 0.3457, 0.9002, 0.3242, 0.9072, 0.3121, 0.9072, 0.3355, 0.5815, 0.8731, 0.5815, 0.8568, 0.5936, 0.8498, 0.5936, 0.8681, 0.3092, 0.9098, 0.2939, 0.9098, 0.2939, 0.904, 0.3092, 0.904, 0.2047, 0.891, 0.2047, 0.8968, 0.1927, 0.8968, 0.1927, 0.891, 0.8231, 0.8264, 0.8236, 0.8263, 0.839, 0.878, 0.8386, 0.8781, 0.7923, 0.4632, 0.7923, 0.4751, 0.7778, 0.4751, 0.778, 0.4632, 0.8413, 0.5817, 0.8334, 0.5817, 0.8334, 0.5705, 0.8413, 0.5705, 0.7738, 0.6101, 0.7738, 0.6022, 0.7806, 0.6022, 0.7806, 0.6101, 0.7806, 0.6101, 0.7806, 0.6022, 0.7932, 0.6022, 0.7932, 0.6101, 0.7948, 0.5796, 0.8074, 0.5796, 0.8074, 0.5864, 0.7948, 0.5864, 0.7806, 0.5954, 0.7932, 0.5954, 0.7932, 0.6022, 0.7806, 0.6022, 0.8074, 0.5864, 0.8074, 0.5944, 0.7948, 0.5944, 0.7948, 0.5864, 0.475, 0.8961, 0.2939, 0.8961, 0.2939, 0.8835, 0.475, 0.8835, 0.2139, 0.7896, 0.2139, 0.7975, 0.2071, 0.7975, 0.2071, 0.7896, 0.475, 0.9029, 0.2939, 0.9029, 0.2939, 0.8961, 0.475, 0.8961, 0.9501, 0.5309, 0.9422, 0.5309, 0.9422, 0.5197, 0.9501, 0.5197, 0.475, 0.8835, 0.2939, 0.8835, 0.2939, 0.8767, 0.475, 0.8767, 0.2217, 0.7896, 0.2217, 0.7975, 0.2149, 0.7975, 0.2149, 0.7896, 0.9216, 0.5197, 0.9295, 0.5197, 0.9295, 0.5309, 0.9216, 0.5309, 0.8185, 0.5565, 0.8311, 0.5565, 0.8311, 0.5677, 0.8185, 0.5677, 0.7948, 0.5684, 0.8074, 0.5684, 0.8074, 0.5796, 0.7948, 0.5796, 0.206, 0.7896, 0.206, 0.7975, 0.1949, 0.7975, 0.1949, 0.7896, 0.7932, 0.6101, 0.7932, 0.6022, 0.8001, 0.6022, 0.8001, 0.6101, 0.9295, 0.5197, 0.9422, 0.5197, 0.9422, 0.5309, 0.9295, 0.5309, 0.9295, 0.7232, 0.9295, 0.712, 0.9422, 0.712, 0.9422, 0.7232, 0.9422, 0.5309, 0.9422, 0.712, 0.9295, 0.712, 0.9295, 0.5309, 0.7038, 0.8814, 0.7274, 0.8793, 0.7287, 0.8937, 0.7051, 0.8958, 0.9041, 0.7239, 0.9041, 0.6608, 0.9161, 0.6608, 0.9161, 0.7239, 0.2815, 0.7556, 0.2815, 0.7709, 0.2185, 0.7709, 0.2185, 0.7556, 0.7845, 0.8111, 0.722, 0.8167, 0.7209, 0.8047, 0.7834, 0.7991, 0.8414, 0.6372, 0.8414, 0.661, 0.8293, 0.6611, 0.8293, 0.6372, 0.7635, 0.2688, 0.7465, 0.27, 0.7469, 0.2697, 0.763, 0.2684, 0.7635, 0.3278, 0.7635, 0.2688, 0.7667, 0.2686, 0.7667, 0.3281, 0.7765, 0.2463, 0.7765, 0.2702, 0.773, 0.27, 0.773, 0.2462, 0.7667, 0.3281, 0.7667, 0.2686, 0.7693, 0.2686, 0.7693, 0.3281, 0.773, 0.2462, 0.773, 0.27, 0.7703, 0.27, 0.7703, 0.2462, 0.535, 0.6372, 0.535, 0.7003, 0.5043, 0.7003, 0.5043, 0.6372, 0.8159, 0.7237, 0.8159, 0.6611, 0.8293, 0.6611, 0.8293, 0.7237, 0.9951, 0.3949, 0.9948, 0.3123, 0.999, 0.3123, 0.9993, 0.3949, 0.9897, 0.3819, 0.9894, 0.3121, 0.9948, 0.3123, 0.9951, 0.3949, 0.607, 0.8681, 0.607, 0.9129, 0.5936, 0.9129, 0.5936, 0.8681, 0.2674, 0.9166, 0.2674, 0.8767, 0.2795, 0.8767, 0.2795, 0.9215, 0.5188, 0.8986, 0.5188, 0.9129, 0.5043, 0.9129, 0.5043, 0.8986, 0.9041, 0.6608, 0.9041, 0.6372, 0.9161, 0.6372, 0.9161, 0.6608, 0.2185, 0.7556, 0.2185, 0.7709, 0.1949, 0.7709, 0.1949, 0.7556, 0.8045, 0.7648, 0.7839, 0.7708, 0.7824, 0.766, 0.8031, 0.7599, 0.7635, 0.2688, 0.7635, 0.2463, 0.7667, 0.2462, 0.7667, 0.2686, 0.7667, 0.2686, 0.7667, 0.2462, 0.7693, 0.2462, 0.7693, 0.2686, 0.535, 0.7003, 0.535, 0.7241, 0.5043, 0.7241, 0.5043, 0.7003, 0.8159, 0.6611, 0.8159, 0.6372, 0.8293, 0.6372, 0.8293, 0.6611, 0.1679, 0.7808, 0.1888, 0.7808, 0.1887, 0.7941, 0.1679, 0.7941, 0.8704, 0.03123, 0.8497, 0.03123, 0.8497, 0.0005065, 0.8704, 0.0005065, 0.7941, 0.7365, 0.7799, 0.7402, 0.7794, 0.7383, 0.7937, 0.7346, 0.7947, 0.7389, 0.7802, 0.7426, 0.7799, 0.7402, 0.7941, 0.7365, 0.2851, 0.6311, 0.2851, 0.6168, 0.3048, 0.6168, 0.3048, 0.6312, 0.1681, 0.8683, 0.1887, 0.8683, 0.1888, 0.8801, 0.1682, 0.8802, 0.7274, 0.8793, 0.7902, 0.8736, 0.7915, 0.8881, 0.7287, 0.8937, 0.8414, 0.661, 0.8414, 0.7237, 0.8293, 0.7237, 0.8293, 0.6611, 0.7197, 0.7913, 0.7822, 0.7857, 0.7834, 0.7991, 0.7209, 0.8047, 0.7765, 0.2702, 0.7765, 0.3328, 0.773, 0.3331, 0.773, 0.27, 0.773, 0.27, 0.773, 0.3331, 0.7703, 0.3331, 0.7703, 0.27, 0.1675, 0.8683, 0.1681, 0.8683, 0.168, 0.9114, 0.1674, 0.9114, 0.2836, 0.6316, 0.2836, 0.6168, 0.2851, 0.6168, 0.2851, 0.6311, 0.8256, 0.7584, 0.8045, 0.7648, 0.8011, 0.7534, 0.826, 0.7453, 0.8124, 0.7344, 0.7947, 0.7389, 0.7941, 0.7365, 0.8166, 0.7308, 0.8166, 0.7308, 0.7941, 0.7365, 0.7937, 0.7346, 0.8161, 0.7289, 0.9029, 0.03123, 0.8704, 0.03123, 0.8704, 0.0005065, 0.9029, 0.0005065, 0.1426, 0.7806, 0.1679, 0.7808, 0.1679, 0.7941, 0.1425, 0.7939, 0.802, 0.8326, 0.8225, 0.8266, 0.8267, 0.8409, 0.8062, 0.8469, 0.1887, 0.8061, 0.1679, 0.8061, 0.1679, 0.7941, 0.1887, 0.7941, 0.7818, 0.7436, 0.7963, 0.7399, 0.7961, 0.7403, 0.7821, 0.7438, 0.7632, 0.4051, 0.7632, 0.3841, 0.7666, 0.3841, 0.7666, 0.4048, 0.7666, 0.4048, 0.7666, 0.3841, 0.7693, 0.3841, 0.7693, 0.4048, 0.1887, 0.8683, 0.1681, 0.8683, 0.1679, 0.8061, 0.1887, 0.8061, 0.8231, 0.8264, 0.8225, 0.8266, 0.8045, 0.7648, 0.8256, 0.7584, 0.9041, 0.6608, 0.9041, 0.7239, 0.8414, 0.7237, 0.8414, 0.661, 0.8225, 0.8266, 0.802, 0.8326, 0.7839, 0.7708, 0.8045, 0.7648, 0.7274, 0.8793, 0.7038, 0.8814, 0.6982, 0.8189, 0.722, 0.8167, 0.2047, 0.891, 0.2047, 0.8767, 0.2674, 0.8767, 0.2674, 0.9166, 0.9041, 0.6372, 0.9041, 0.6608, 0.8414, 0.661, 0.8414, 0.6372, 0.7902, 0.8736, 0.7274, 0.8793, 0.722, 0.8167, 0.7845, 0.8111, 0.5188, 0.8986, 0.5188, 0.8928, 0.5815, 0.8568, 0.5815, 0.8731, 0.8642, 0.3988, 0.8642, 0.3869, 0.9002, 0.3242, 0.9002, 0.3457, 0.7923, 0.3362, 0.7923, 0.321, 0.8283, 0.2583, 0.8283, 0.2859, 0.1675, 0.8683, 0.167, 0.8683, 0.1318, 0.8059, 0.1465, 0.806, 0.7419, 0.3928, 0.7414, 0.387, 0.7482, 0.3867, 0.7486, 0.3932, 0.2951, 0.7722, 0.3023, 0.7724, 0.302, 0.7793, 0.2949, 0.7791, 0.2946, 0.7688, 0.2826, 0.7688, 0.2826, 0.7639, 0.2946, 0.7639, 0.7204, 0.7997, 0.7215, 0.8118, 0.7165, 0.8122, 0.7155, 0.8002, 0.722, 0.8167, 0.6982, 0.8189, 0.6978, 0.8139, 0.7215, 0.8118, 0.7823, 0.7662, 0.7857, 0.7777, 0.7809, 0.7791, 0.7772, 0.7673, 0.7753, 0.3341, 0.7753, 0.3462, 0.7703, 0.3462, 0.7703, 0.3341, 0.8163, 0.5906, 0.8163, 0.5812, 0.8205, 0.5705, 0.8205, 0.5944, 0.8106, 0.5906, 0.8163, 0.5906, 0.8205, 0.5944, 0.8084, 0.5943, 0.8163, 0.5812, 0.8106, 0.5812, 0.8084, 0.5705, 0.8205, 0.5705, 0.8103, 0.6054, 0.8033, 0.6054, 0.8011, 0.5954, 0.8132, 0.5954, 0.8103, 0.6133, 0.8103, 0.6054, 0.8132, 0.5954, 0.8132, 0.6164, 0.8033, 0.6133, 0.8103, 0.6133, 0.8132, 0.6164, 0.8011, 0.6164, 0.8033, 0.6054, 0.8033, 0.6133, 0.8011, 0.6164, 0.8011, 0.5954, 0.8106, 0.5812, 0.8106, 0.5906, 0.8084, 0.5943, 0.8084, 0.5705, 0.2801, 0.7788, 0.2869, 0.7787, 0.2867, 0.7843, 0.2806, 0.7842, 0.7482, 0.3867, 0.7485, 0.3772, 0.755, 0.3775, 0.7538, 0.3867, 0.2869, 0.7719, 0.2951, 0.7722, 0.2949, 0.7791, 0.2869, 0.7787, 0.2719, 0.7728, 0.2798, 0.7721, 0.2801, 0.7788, 0.2725, 0.7796, 0.7414, 0.3772, 0.7415, 0.3713, 0.7485, 0.37, 0.7485, 0.3772, 0.7421, 0.4023, 0.7419, 0.3928, 0.7486, 0.3932, 0.749, 0.4021, 0.7414, 0.387, 0.7414, 0.3772, 0.7485, 0.3772, 0.7482, 0.3867, 0.2798, 0.7721, 0.2869, 0.7719, 0.2869, 0.7787, 0.2801, 0.7788, 0.755, 0.3775, 0.7547, 0.3699, 0.7614, 0.3695, 0.7621, 0.3766, 0.2732, 0.7855, 0.2806, 0.7842, 0.2801, 0.7906, 0.2721, 0.7923, 0.2949, 0.7791, 0.302, 0.7793, 0.302, 0.7854, 0.2944, 0.7856, 0.7486, 0.3932, 0.7482, 0.3867, 0.7538, 0.3867, 0.7538, 0.3927, 0.2869, 0.7787, 0.2949, 0.7791, 0.2944, 0.7856, 0.2867, 0.7843, 0.2725, 0.7796, 0.2801, 0.7788, 0.2806, 0.7842, 0.2732, 0.7855, 0.7485, 0.3772, 0.7485, 0.37, 0.7547, 0.3699, 0.755, 0.3775, 0.749, 0.4021, 0.7486, 0.3932, 0.7538, 0.3927, 0.7552, 0.4015, 0.7612, 0.3318, 0.7594, 0.3402, 0.7465, 0.3376, 0.7482, 0.3291, 0.7606, 0.3497, 0.7612, 0.3592, 0.7498, 0.3571, 0.75, 0.3518, 0.7552, 0.4015, 0.7538, 0.3927, 0.7602, 0.3932, 0.7621, 0.4029, 0.7538, 0.3867, 0.755, 0.3775, 0.7621, 0.3766, 0.7599, 0.386, 0.2806, 0.7842, 0.2867, 0.7843, 0.2872, 0.7905, 0.2801, 0.7906, 0.2944, 0.7856, 0.302, 0.7854, 0.3023, 0.7924, 0.2949, 0.7927, 0.7538, 0.3927, 0.7538, 0.3867, 0.7599, 0.386, 0.7602, 0.3932, 0.2867, 0.7843, 0.2944, 0.7856, 0.2949, 0.7927, 0.2872, 0.7905, 0.7809, 0.5758, 0.7831, 0.5841, 0.778, 0.5883, 0.7738, 0.5789, 0.75, 0.3518, 0.7498, 0.3571, 0.7438, 0.361, 0.7414, 0.3499, 0.7938, 0.5857, 0.791, 0.5944, 0.778, 0.5883, 0.7831, 0.5841, 0.8415, 0.5677, 0.8321, 0.5677, 0.8321, 0.5556, 0.8415, 0.5556, 0.7938, 0.5758, 0.7938, 0.5857, 0.7831, 0.5841, 0.7809, 0.5758, 0.792, 0.5705, 0.7797, 0.5748, 0.7817, 0.569, 0.7876, 0.5658, 0.7612, 0.3592, 0.7577, 0.3684, 0.7438, 0.361, 0.7498, 0.3571, 0.75, 0.3518, 0.7414, 0.3499, 0.7479, 0.3439, 0.7506, 0.3478, 0.7545, 0.3441, 0.7551, 0.3468, 0.7506, 0.3478, 0.7479, 0.3439, 0.7817, 0.569, 0.7797, 0.5669, 0.7837, 0.5632, 0.7876, 0.5658, 0.7819, 0.5568, 0.792, 0.5587, 0.7876, 0.5658, 0.7837, 0.5632, 0.7465, 0.3376, 0.7594, 0.3402, 0.7545, 0.3441, 0.7479, 0.3439, 0.7738, 0.5678, 0.7819, 0.5568, 0.7837, 0.5632, 0.7797, 0.5669, 0.7594, 0.3402, 0.7606, 0.3497, 0.7551, 0.3468, 0.7545, 0.3441, 0.7606, 0.3497, 0.75, 0.3518, 0.7506, 0.3478, 0.7551, 0.3468, 0.7797, 0.5748, 0.7738, 0.5678, 0.7797, 0.5669, 0.7817, 0.569, 0.7631, 0.2467, 0.763, 0.2684, 0.7469, 0.2697, 0.7467, 0.2472, 0.7824, 0.7441, 0.7961, 0.7403, 0.8002, 0.7533, 0.7828, 0.7566, 0.8005, 0.7535, 0.7826, 0.757, 0.7828, 0.7566, 0.8002, 0.7533, 0.7465, 0.27, 0.7462, 0.2469, 0.7467, 0.2472, 0.7469, 0.2697, 0.7823, 0.757, 0.7816, 0.7437, 0.7819, 0.744, 0.7826, 0.7567, 0.7635, 0.2463, 0.7635, 0.2688, 0.763, 0.2684, 0.7631, 0.2467, 0.7462, 0.2469, 0.7635, 0.2463, 0.7631, 0.2467, 0.7467, 0.2472, 0.7964, 0.7402, 0.8005, 0.7529, 0.8002, 0.7528, 0.7963, 0.7406, 0.7465, 0.27, 0.7417, 0.2701, 0.7414, 0.247, 0.7462, 0.2469, 0.8018, 0.7561, 0.8028, 0.7599, 0.7853, 0.7649, 0.7841, 0.7608, 0.7923, 0.4632, 0.7923, 0.3362, 0.8283, 0.2859, 0.8283, 0.5163, 0.8642, 0.541, 0.8642, 0.5258, 0.9002, 0.5761, 0.9002, 0.6037, 0.9029, 0.2872, 0.8704, 0.2872, 0.8704, 0.03123, 0.9029, 0.03123, 0.2836, 0.7522, 0.2836, 0.6316, 0.2851, 0.6311, 0.2851, 0.7521, 0.2851, 0.7521, 0.2851, 0.6311, 0.3048, 0.6312, 0.3048, 0.7516, 0.8704, 0.2872, 0.8497, 0.2872, 0.8497, 0.03123, 0.8704, 0.03123, 0.791, 0.7003, 0.791, 0.7241, 0.535, 0.7241, 0.535, 0.7003, 0.2185, 0.6286, 0.2185, 0.7556, 0.1949, 0.7556, 0.1949, 0.6286, 0.791, 0.6372, 0.791, 0.7003, 0.535, 0.7003, 0.535, 0.6372, 0.2815, 0.6286, 0.2815, 0.7556, 0.2185, 0.7556, 0.2185, 0.6286, 0.7923, 0.321, 0.7923, 0.3362, 0.7801, 0.3362, 0.7803, 0.321, 0.4362, 0.9098, 0.3092, 0.9098, 0.3092, 0.904, 0.4362, 0.904, 0.9002, 0.6037, 0.9002, 0.5761, 0.9072, 0.5858, 0.9072, 0.6158, 0.8283, 0.5163, 0.8283, 0.2859, 0.8353, 0.2762, 0.8353, 0.5265, 0.9206, 0.3355, 0.9206, 0.5858, 0.9072, 0.5858, 0.9072, 0.3355, 0.8487, 0.2462, 0.8487, 0.2762, 0.8353, 0.2762, 0.8353, 0.2462, 0.8642, 0.3988, 0.8642, 0.5258, 0.852, 0.5258, 0.8499, 0.3988, 0.9516, 0.2821, 0.9516, 0.2546, 0.9624, 0.2571, 0.9624, 0.2853, 0.9857, 0.6491, 0.9861, 0.4546, 0.9952, 0.4525, 0.9948, 0.6514, 0.9624, 0.2853, 0.9624, 0.2571, 0.9674, 0.2571, 0.9674, 0.2852, 0.9948, 0.6514, 0.9952, 0.4525, 0.9994, 0.4525, 0.999, 0.6514, 0.2166, 0.8226, 0.2166, 0.801, 0.4726, 0.801, 0.4726, 0.8226, 0.1927, 0.8226, 0.1927, 0.801, 0.2166, 0.801, 0.2166, 0.8226, 0.9948, 0.67, 0.9948, 0.6514, 0.999, 0.6514, 0.999, 0.6699, 0.9857, 0.6673, 0.9857, 0.6491, 0.9948, 0.6514, 0.9948, 0.67, 0.8642, 0.3869, 0.8642, 0.3988, 0.8499, 0.3988, 0.8497, 0.3869, 0.9206, 0.3121, 0.9206, 0.3355, 0.9072, 0.3355, 0.9072, 0.3121, 0.8283, 0.5378, 0.8283, 0.5163, 0.8353, 0.5265, 0.8353, 0.5499, 0.448, 0.9098, 0.4362, 0.9098, 0.4362, 0.904, 0.448, 0.904, 0.2815, 0.6168, 0.2815, 0.6286, 0.2185, 0.6286, 0.2185, 0.6168, 0.8149, 0.6372, 0.8149, 0.7003, 0.791, 0.7003, 0.791, 0.6372, 0.2185, 0.6168, 0.2185, 0.6286, 0.1949, 0.6286, 0.1949, 0.6168, 0.8149, 0.7003, 0.8149, 0.7241, 0.791, 0.7241, 0.791, 0.7003, 0.8704, 0.3111, 0.8497, 0.3111, 0.8497, 0.2872, 0.8704, 0.2872, 0.2851, 0.7628, 0.2851, 0.7521, 0.3048, 0.7516, 0.3048, 0.7628, 0.2836, 0.7629, 0.2836, 0.7522, 0.2851, 0.7521, 0.2851, 0.7628, 0.9029, 0.3111, 0.8704, 0.3111, 0.8704, 0.2872, 0.9029, 0.2872, 0.7923, 0.4751, 0.7923, 0.4632, 0.8283, 0.5163, 0.8283, 0.5378, 0.8642, 0.5258, 0.8642, 0.3988, 0.9002, 0.3457, 0.9002, 0.5761, 0.7923, 0.3362, 0.7923, 0.4632, 0.778, 0.4632, 0.7801, 0.3362, 0.9002, 0.5761, 0.9002, 0.3457, 0.9072, 0.3355, 0.9072, 0.5858, 0.8487, 0.2762, 0.8487, 0.5265, 0.8353, 0.5265, 0.8353, 0.2762, 0.9516, 0.2546, 0.9516, 0.02513, 0.9624, 0.02247, 0.9624, 0.2571, 0.9624, 0.2571, 0.9624, 0.02247, 0.9674, 0.02244, 0.9674, 0.2571, 0.9254, 0.3111, 0.9029, 0.3111, 0.9029, 0.2872, 0.9254, 0.2872, 0.2826, 0.7629, 0.2825, 0.7522, 0.2836, 0.7522, 0.2836, 0.7629, 0.2825, 0.7522, 0.2826, 0.6319, 0.2836, 0.6316, 0.2836, 0.7522, 0.9254, 0.2872, 0.9029, 0.2872, 0.9029, 0.03123, 0.9254, 0.03123, 0.1681, 0.8683, 0.1675, 0.8683, 0.1465, 0.806, 0.1679, 0.8061, 0.8236, 0.8263, 0.8231, 0.8264, 0.8256, 0.7584, 0.8402, 0.7539, 0.125, 0.7806, 0.1426, 0.7806, 0.1425, 0.7939, 0.125, 0.7939, 0.9254, 0.03123, 0.9029, 0.03123, 0.9029, 0.0005065, 0.9254, 0.0005065, 0.8321, 0.7268, 0.8166, 0.7308, 0.8161, 0.7289, 0.8317, 0.7249, 0.8246, 0.7312, 0.8124, 0.7344, 0.8166, 0.7308, 0.8321, 0.7268, 0.8402, 0.7539, 0.8256, 0.7584, 0.826, 0.7453, 0.8434, 0.74, 0.2826, 0.6319, 0.2826, 0.6168, 0.2836, 0.6168, 0.2836, 0.6316, 0.167, 0.8683, 0.1675, 0.8683, 0.1674, 0.9114, 0.1669, 0.9114, 0.8225, 0.8266, 0.8231, 0.8264, 0.8386, 0.8781, 0.8379, 0.8783, 0.1679, 0.8061, 0.1465, 0.806, 0.1425, 0.7939, 0.1679, 0.7941, 0.7969, 0.7398, 0.822, 0.7322, 0.826, 0.7453, 0.8011, 0.7534, 0.7632, 0.3841, 0.7632, 0.3586, 0.7666, 0.3516, 0.7666, 0.3841, 0.7666, 0.3841, 0.7666, 0.3516, 0.7693, 0.3516, 0.7693, 0.3841, 0.448, 0.9241, 0.4362, 0.9241, 0.4362, 0.9098, 0.448, 0.9098, 0.1927, 0.8757, 0.1927, 0.8226, 0.2166, 0.8226, 0.2166, 0.8757, 0.2166, 0.8757, 0.2166, 0.8226, 0.4726, 0.8226, 0.4726, 0.8757, 0.4362, 0.9241, 0.3092, 0.9241, 0.3092, 0.9098, 0.4362, 0.9098, 0.5188, 0.9129, 0.5188, 0.8986, 0.5815, 0.8731, 0.5815, 0.9129, 0.2047, 0.8968, 0.2047, 0.891, 0.2674, 0.9166, 0.2674, 0.9329, 0.5188, 0.8928, 0.5188, 0.8986, 0.5043, 0.8986, 0.5043, 0.8928, 0.2674, 0.9329, 0.2674, 0.9166, 0.2795, 0.9215, 0.2795, 0.9398, 0.607, 0.8498, 0.607, 0.8681, 0.5936, 0.8681, 0.5936, 0.8498, 0.9898, 0.4104, 0.9897, 0.3819, 0.9951, 0.3949, 0.9953, 0.4287, 0.9953, 0.4287, 0.9951, 0.3949, 0.9993, 0.3949, 0.9995, 0.4286, 0.2047, 0.8767, 0.2047, 0.891, 0.1927, 0.891, 0.1927, 0.8767, 0.3092, 0.9241, 0.2939, 0.9241, 0.2939, 0.9098, 0.3092, 0.9098, 0.5815, 0.9129, 0.5815, 0.8731, 0.5936, 0.8681, 0.5936, 0.9129, 0.9899, 0.7866, 0.9896, 0.7168, 0.9949, 0.7037, 0.9953, 0.7863, 0.9953, 0.7863, 0.9949, 0.7037, 0.9991, 0.7037, 0.9995, 0.7863, 0.4726, 0.8757, 0.4726, 0.8226, 0.5033, 0.8226, 0.5033, 0.8757, 0.2929, 0.8767, 0.2929, 0.9215, 0.2795, 0.9215, 0.2795, 0.8767])
_ca = me_door.color_attributes.new('Col', 'BYTE_COLOR', 'CORNER')
_ca.data.foreach_set('color', [0.8714, 0.0, 1.0, 1.0, 0.8714, 0.0, 1.0, 1.0, 0.8714, 0.0, 1.0, 1.0, 0.8714, 0.0, 1.0, 1.0, 1.0, 0.1384, 0.0, 1.0, 1.0, 0.1384, 0.0, 1.0, 1.0, 0.1384, 0.0, 1.0, 1.0, 0.1384, 0.0, 1.0, 1.0, 0.1384, 0.0, 1.0, 1.0, 0.1384, 0.0, 1.0, 1.0, 0.1384, 0.0, 1.0, 1.0, 0.1384, 0.0, 1.0, 1.0, 0.1384, 0.0, 1.0, 1.0, 0.1384, 0.0, 1.0, 1.0, 0.1384, 0.0, 1.0, 1.0, 0.1384, 0.0, 1.0, 1.0, 0.1384, 0.0, 1.0, 1.0, 0.1384, 0.0, 1.0, 1.0, 0.1384, 0.0, 1.0, 1.0, 0.1384, 0.0, 1.0, 1.0, 0.1384, 0.0, 1.0, 1.0, 0.1384, 0.0, 1.0, 1.0, 0.1384, 0.0, 1.0, 1.0, 0.1384, 0.0, 1.0, 1.0, 0.1384, 0.0, 1.0, 1.0, 0.1384, 0.0, 1.0, 1.0, 0.1384, 0.0, 1.0, 1.0, 0.1384, 0.0, 1.0, 1.0, 0.1384, 0.0, 1.0, 1.0, 0.1384, 0.0, 1.0, 1.0, 0.1384, 0.0, 1.0, 1.0, 0.1384, 0.0, 1.0, 1.0, 0.1384, 0.0, 1.0, 1.0, 0.1384, 0.0, 1.0, 1.0, 0.1384, 0.0, 1.0, 1.0, 0.1384, 0.0, 1.0, 1.0, 0.1384, 0.0, 1.0, 1.0, 0.1384, 0.0, 1.0, 1.0, 0.1384, 0.0, 1.0, 1.0, 0.1384, 0.0, 1.0, 0.8714, 0.0, 1.0, 1.0, 0.8714, 0.0, 1.0, 1.0, 0.8714, 0.0, 1.0, 1.0, 0.8714, 0.0, 1.0, 1.0, 0.8714, 0.0, 1.0, 1.0, 0.8714, 0.0, 1.0, 1.0, 0.8714, 0.0, 1.0, 1.0, 0.8714, 0.0, 1.0, 1.0, 0.8714, 0.0, 1.0, 1.0, 0.8714, 0.0, 1.0, 1.0, 0.8714, 0.0, 1.0, 1.0, 0.8714, 0.0, 1.0, 1.0, 0.8714, 0.0, 1.0, 1.0, 0.8714, 0.0, 1.0, 1.0, 0.8714, 0.0, 1.0, 1.0, 0.8714, 0.0, 1.0, 1.0, 0.8714, 0.0, 1.0, 1.0, 0.8714, 0.0, 1.0, 1.0, 0.8714, 0.0, 1.0, 1.0, 0.8714, 0.0, 1.0, 1.0, 0.8714, 0.0, 1.0, 1.0, 0.8714, 0.0, 1.0, 1.0, 0.8714, 0.0, 1.0, 1.0, 0.8714, 0.0, 1.0, 1.0, 0.8714, 0.0, 1.0, 1.0, 0.8714, 0.0, 1.0, 1.0, 0.8714, 0.0, 1.0, 1.0, 0.8714, 0.0, 1.0, 1.0, 0.8714, 0.0, 1.0, 1.0, 0.8714, 0.0, 1.0, 1.0, 0.8714, 0.0, 1.0, 1.0, 0.8714, 0.0, 1.0, 1.0, 0.02624, 0.0, 1.0, 1.0, 0.02624, 0.0, 1.0, 1.0, 0.02624, 0.0, 1.0, 1.0, 0.02624, 0.0, 1.0, 1.0, 0.8714, 0.0, 1.0, 1.0, 0.8714, 0.0, 1.0, 1.0, 0.8714, 0.0, 1.0, 1.0, 0.8714, 0.0, 1.0, 1.0, 0.8714, 0.0, 1.0, 1.0, 0.8714, 0.0, 1.0, 1.0, 0.8714, 0.0, 1.0, 1.0, 0.8714, 0.0, 1.0, 1.0, 0.8714, 0.0, 1.0, 1.0, 0.8714, 0.0, 1.0, 1.0, 0.8714, 0.0, 1.0, 1.0, 0.8714, 0.0, 1.0, 1.0, 1.0, 0.1384, 0.0, 1.0, 1.0, 0.1384, 0.0, 1.0, 1.0, 0.1384, 0.0, 1.0, 1.0, 0.1384, 0.0, 1.0, 1.0, 0.1384, 0.0, 1.0, 1.0, 0.1384, 0.0, 1.0, 1.0, 0.1384, 0.0, 1.0, 1.0, 0.1384, 0.0, 1.0, 1.0, 0.1384, 0.0, 1.0, 1.0, 0.1384, 0.0, 1.0, 1.0, 0.1384, 0.0, 1.0, 1.0, 0.1384, 0.0, 1.0, 1.0, 0.1384, 0.0, 1.0, 1.0, 0.1384, 0.0, 1.0, 1.0, 0.1384, 0.0, 1.0, 1.0, 0.1384, 0.0, 1.0, 1.0, 0.1384, 0.0, 1.0, 1.0, 0.1384, 0.0, 1.0, 1.0, 0.1384, 0.0, 1.0, 1.0, 0.1384, 0.0, 1.0, 1.0, 0.1384, 0.0, 1.0, 1.0, 0.1384, 0.0, 1.0, 1.0, 0.1384, 0.0, 1.0, 1.0, 0.1384, 0.0, 1.0, 1.0, 0.1384, 0.0, 1.0, 1.0, 0.1384, 0.0, 1.0, 1.0, 0.1384, 0.0, 1.0, 1.0, 0.1384, 0.0, 1.0, 1.0, 0.1384, 0.0, 1.0, 1.0, 0.1384, 0.0, 1.0, 1.0, 0.1384, 0.0, 1.0, 1.0, 0.1384, 0.0, 1.0, 1.0, 0.1384, 0.0, 1.0, 1.0, 0.1384, 0.0, 1.0, 1.0, 0.1384, 0.0, 1.0, 1.0, 0.1384, 0.0, 1.0, 1.0, 0.1384, 0.0, 1.0, 1.0, 0.1384, 0.0, 1.0, 1.0, 0.1384, 0.0, 1.0, 1.0, 0.1384, 0.0, 1.0, 1.0, 0.1384, 0.0, 1.0, 1.0, 0.1384, 0.0, 1.0, 1.0, 0.1384, 0.0, 1.0, 1.0, 0.1384, 0.0, 1.0, 1.0, 0.1384, 0.0, 1.0, 1.0, 0.1384, 0.0, 1.0, 1.0, 0.1384, 0.0, 1.0, 1.0, 0.1384, 0.0, 1.0, 1.0, 0.1384, 0.0, 1.0, 1.0, 0.1384, 0.0, 1.0, 1.0, 0.1384, 0.0, 1.0, 1.0, 0.1384, 0.0, 1.0, 1.0, 0.1384, 0.0, 1.0, 1.0, 0.1384, 0.0, 1.0, 1.0, 0.1384, 0.0, 1.0, 1.0, 0.1384, 0.0, 1.0, 1.0, 0.1384, 0.0, 1.0, 1.0, 0.1384, 0.0, 1.0, 1.0, 0.1384, 0.0, 1.0, 1.0, 0.1384, 0.0, 1.0, 1.0, 0.1384, 0.0, 1.0, 1.0, 0.1384, 0.0, 1.0, 1.0, 0.1384, 0.0, 1.0, 1.0, 0.1384, 0.0, 1.0, 1.0, 0.1384, 0.0, 1.0, 1.0, 0.1384, 0.0, 1.0, 1.0, 0.1384, 0.0, 1.0, 1.0, 0.1384, 0.0, 1.0, 1.0, 0.1384, 0.0, 1.0, 1.0, 0.1384, 0.0, 1.0, 1.0, 0.1384, 0.0, 1.0, 1.0, 0.1384, 0.0, 1.0, 1.0, 0.1384, 0.0, 1.0, 1.0, 0.1384, 0.0, 1.0, 1.0, 0.1384, 0.0, 1.0, 1.0, 0.1384, 0.0, 1.0, 1.0, 0.1384, 0.0, 1.0, 1.0, 0.1384, 0.0, 1.0, 1.0, 0.1384, 0.0, 1.0, 1.0, 0.1384, 0.0, 1.0, 0.8714, 0.0, 1.0, 1.0, 0.8714, 0.0, 1.0, 1.0, 0.8714, 0.0, 1.0, 1.0, 0.8714, 0.0, 1.0, 1.0, 0.8714, 0.0, 1.0, 1.0, 0.8714, 0.0, 1.0, 1.0, 0.8714, 0.0, 1.0, 1.0, 0.8714, 0.0, 1.0, 1.0, 0.02624, 0.0, 1.0, 1.0, 0.02624, 0.0, 1.0, 1.0, 0.02624, 0.0, 1.0, 1.0, 0.02624, 0.0, 1.0, 1.0, 0.8714, 0.0, 1.0, 1.0, 0.8714, 0.0, 1.0, 1.0, 0.8714, 0.0, 1.0, 1.0, 0.8714, 0.0, 1.0, 1.0, 0.8714, 0.0, 1.0, 1.0, 0.8714, 0.0, 1.0, 1.0, 0.8714, 0.0, 1.0, 1.0, 0.8714, 0.0, 1.0, 1.0, 1.0, 0.1384, 0.0, 1.0, 1.0, 0.1384, 0.0, 1.0, 1.0, 0.1384, 0.0, 1.0, 1.0, 0.1384, 0.0, 1.0, 1.0, 0.1384, 0.0, 1.0, 1.0, 0.1384, 0.0, 1.0, 1.0, 0.1384, 0.0, 1.0, 1.0, 0.1384, 0.0, 1.0, 1.0, 0.1384, 0.0, 1.0, 1.0, 0.1384, 0.0, 1.0, 1.0, 0.1384, 0.0, 1.0, 1.0, 0.1384, 0.0, 1.0, 1.0, 0.1384, 0.0, 1.0, 1.0, 0.1384, 0.0, 1.0, 1.0, 0.1384, 0.0, 1.0, 1.0, 0.1384, 0.0, 1.0, 1.0, 0.1384, 0.0, 1.0, 1.0, 0.1384, 0.0, 1.0, 1.0, 0.1384, 0.0, 1.0, 1.0, 0.1384, 0.0, 1.0, 1.0, 0.1384, 0.0, 1.0, 1.0, 0.1384, 0.0, 1.0, 1.0, 0.1384, 0.0, 1.0, 1.0, 0.1384, 0.0, 1.0, 0.8714, 0.0, 1.0, 1.0, 0.8714, 0.0, 1.0, 1.0, 0.8714, 0.0, 1.0, 1.0, 0.8714, 0.0, 1.0, 1.0, 1.0, 0.1384, 0.0, 1.0, 1.0, 0.1384, 0.0, 1.0, 1.0, 0.1384, 0.0, 1.0, 1.0, 0.1384, 0.0, 1.0, 1.0, 0.1384, 0.0, 1.0, 1.0, 0.1384, 0.0, 1.0, 1.0, 0.1384, 0.0, 1.0, 1.0, 0.1384, 0.0, 1.0, 0.8714, 0.0, 1.0, 1.0, 0.8714, 0.0, 1.0, 1.0, 0.8714, 0.0, 1.0, 1.0, 0.8714, 0.0, 1.0, 1.0, 0.8714, 0.0, 1.0, 1.0, 0.8714, 0.0, 1.0, 1.0, 0.8714, 0.0, 1.0, 1.0, 0.8714, 0.0, 1.0, 1.0, 0.8714, 0.0, 1.0, 1.0, 0.8714, 0.0, 1.0, 1.0, 0.8714, 0.0, 1.0, 1.0, 0.8714, 0.0, 1.0, 1.0, 0.8714, 0.0, 1.0, 1.0, 0.8714, 0.0, 1.0, 1.0, 0.8714, 0.0, 1.0, 1.0, 0.8714, 0.0, 1.0, 1.0, 0.02624, 0.0, 1.0, 1.0, 0.02624, 0.0, 1.0, 1.0, 0.02624, 0.0, 1.0, 1.0, 0.02624, 0.0, 1.0, 1.0, 0.8714, 0.0, 1.0, 1.0, 0.8714, 0.0, 1.0, 1.0, 0.8714, 0.0, 1.0, 1.0, 0.8714, 0.0, 1.0, 1.0, 1.0, 0.1384, 0.0, 1.0, 1.0, 0.1384, 0.0, 1.0, 1.0, 0.1384, 0.0, 1.0, 1.0, 0.1384, 0.0, 1.0, 1.0, 0.1384, 0.0, 1.0, 1.0, 0.1384, 0.0, 1.0, 1.0, 0.1384, 0.0, 1.0, 1.0, 0.1384, 0.0, 1.0, 1.0, 0.1384, 0.0, 1.0, 1.0, 0.1384, 0.0, 1.0, 1.0, 0.1384, 0.0, 1.0, 1.0, 0.1384, 0.0, 1.0, 0.8714, 0.0, 1.0, 1.0, 0.8714, 0.0, 1.0, 1.0, 0.8714, 0.0, 1.0, 1.0, 0.8714, 0.0, 1.0, 1.0, 0.8714, 0.0, 1.0, 1.0, 0.8714, 0.0, 1.0, 1.0, 0.8714, 0.0, 1.0, 1.0, 0.8714, 0.0, 1.0, 1.0, 1.0, 0.1384, 0.0, 1.0, 1.0, 0.1384, 0.0, 1.0, 1.0, 0.1384, 0.0, 1.0, 1.0, 0.1384, 0.0, 1.0, 1.0, 0.1384, 0.0, 1.0, 1.0, 0.1384, 0.0, 1.0, 1.0, 0.1384, 0.0, 1.0, 1.0, 0.1384, 0.0, 1.0, 1.0, 0.1384, 0.0, 1.0, 1.0, 0.1384, 0.0, 1.0, 1.0, 0.1384, 0.0, 1.0, 1.0, 0.1384, 0.0, 1.0, 0.02624, 0.0, 1.0, 1.0, 0.02624, 0.0, 1.0, 1.0, 0.02624, 0.0, 1.0, 1.0, 0.02624, 0.0, 1.0, 1.0, 0.8714, 0.0, 1.0, 1.0, 0.8714, 0.0, 1.0, 1.0, 0.8714, 0.0, 1.0, 1.0, 0.8714, 0.0, 1.0, 1.0, 0.8714, 0.0, 1.0, 1.0, 0.8714, 0.0, 1.0, 1.0, 0.8714, 0.0, 1.0, 1.0, 0.8714, 0.0, 1.0, 1.0, 0.8714, 0.0, 1.0, 1.0, 0.8714, 0.0, 1.0, 1.0, 0.8714, 0.0, 1.0, 1.0, 0.8714, 0.0, 1.0, 1.0, 0.8714, 0.0, 1.0, 1.0, 0.8714, 0.0, 1.0, 1.0, 0.8714, 0.0, 1.0, 1.0, 0.8714, 0.0, 1.0, 1.0, 1.0, 0.1384, 0.0, 1.0, 1.0, 0.1384, 0.0, 1.0, 1.0, 0.1384, 0.0, 1.0, 1.0, 0.1384, 0.0, 1.0, 1.0, 0.1384, 0.0, 1.0, 1.0, 0.1384, 0.0, 1.0, 1.0, 0.1384, 0.0, 1.0, 1.0, 0.1384, 0.0, 1.0, 0.8714, 0.0, 1.0, 1.0, 0.8714, 0.0, 1.0, 1.0, 0.8714, 0.0, 1.0, 1.0, 0.8714, 0.0, 1.0, 1.0, 1.0, 0.1384, 0.0, 1.0, 1.0, 0.1384, 0.0, 1.0, 1.0, 0.1384, 0.0, 1.0, 1.0, 0.1384, 0.0, 1.0, 0.8714, 0.0, 1.0, 1.0, 0.8714, 0.0, 1.0, 1.0, 0.8714, 0.0, 1.0, 1.0, 0.8714, 0.0, 1.0, 1.0, 0.8714, 0.0, 1.0, 1.0, 0.8714, 0.0, 1.0, 1.0, 0.8714, 0.0, 1.0, 1.0, 0.8714, 0.0, 1.0, 1.0, 1.0, 0.1384, 0.0, 1.0, 1.0, 0.1384, 0.0, 1.0, 1.0, 0.1384, 0.0, 1.0, 1.0, 0.1384, 0.0, 1.0, 1.0, 0.1384, 0.0, 1.0, 1.0, 0.1384, 0.0, 1.0, 1.0, 0.1384, 0.0, 1.0, 1.0, 0.1384, 0.0, 1.0, 0.8714, 0.0, 1.0, 1.0, 0.8714, 0.0, 1.0, 1.0, 0.8714, 0.0, 1.0, 1.0, 0.8714, 0.0, 1.0, 1.0, 0.8714, 0.0, 1.0, 1.0, 0.8714, 0.0, 1.0, 1.0, 0.8714, 0.0, 1.0, 1.0, 0.8714, 0.0, 1.0, 1.0, 0.8714, 0.0, 1.0, 1.0, 0.8714, 0.0, 1.0, 1.0, 0.8714, 0.0, 1.0, 1.0, 0.8714, 0.0, 1.0, 1.0, 0.8714, 0.0, 1.0, 1.0, 0.8714, 0.0, 1.0, 1.0, 0.8714, 0.0, 1.0, 1.0, 0.8714, 0.0, 1.0, 1.0, 1.0, 0.1384, 0.0, 1.0, 1.0, 0.1384, 0.0, 1.0, 1.0, 0.1384, 0.0, 1.0, 1.0, 0.1384, 0.0, 1.0, 1.0, 0.1384, 0.0, 1.0, 1.0, 0.1384, 0.0, 1.0, 1.0, 0.1384, 0.0, 1.0, 1.0, 0.1384, 0.0, 1.0, 0.8714, 0.0, 1.0, 1.0, 0.8714, 0.0, 1.0, 1.0, 0.8714, 0.0, 1.0, 1.0, 0.8714, 0.0, 1.0, 1.0, 0.8714, 0.0, 1.0, 1.0, 0.8714, 0.0, 1.0, 1.0, 0.8714, 0.0, 1.0, 1.0, 0.8714, 0.0, 1.0, 1.0, 0.8714, 0.0, 1.0, 1.0, 0.8714, 0.0, 1.0, 1.0, 0.8714, 0.0, 1.0, 1.0, 0.8714, 0.0, 1.0, 1.0, 0.8714, 0.0, 1.0, 1.0, 0.8714, 0.0, 1.0, 1.0, 0.8714, 0.0, 1.0, 1.0, 0.8714, 0.0, 1.0, 1.0, 0.8714, 0.0, 1.0, 1.0, 0.8714, 0.0, 1.0, 1.0, 0.8714, 0.0, 1.0, 1.0, 0.8714, 0.0, 1.0, 1.0, 0.8714, 0.0, 1.0, 1.0, 0.8714, 0.0, 1.0, 1.0, 0.8714, 0.0, 1.0, 1.0, 0.8714, 0.0, 1.0, 1.0, 0.8714, 0.0, 1.0, 1.0, 0.8714, 0.0, 1.0, 1.0, 0.8714, 0.0, 1.0, 1.0, 0.8714, 0.0, 1.0, 1.0, 0.8714, 0.0, 1.0, 1.0, 0.8714, 0.0, 1.0, 1.0, 0.8714, 0.0, 1.0, 1.0, 0.8714, 0.0, 1.0, 1.0, 0.8714, 0.0, 1.0, 1.0, 0.8714, 0.0, 1.0, 1.0, 0.8714, 0.0, 1.0, 1.0, 0.8714, 0.0, 1.0, 1.0, 0.8714, 0.0, 1.0, 1.0, 0.8714, 0.0, 1.0, 1.0, 0.8714, 0.0, 1.0, 1.0, 0.8714, 0.0, 1.0, 1.0, 0.8714, 0.0, 1.0, 1.0, 0.8714, 0.0, 1.0, 1.0, 0.8714, 0.0, 1.0, 1.0, 0.8714, 0.0, 1.0, 1.0, 0.8714, 0.0, 1.0, 1.0, 0.8714, 0.0, 1.0, 1.0, 0.8714, 0.0, 1.0, 1.0, 0.8714, 0.0, 1.0, 1.0, 0.0, 0.5711, 1.0, 1.0, 0.0, 0.5711, 1.0, 1.0, 0.0, 0.5711, 1.0, 1.0, 0.0, 0.5711, 1.0, 1.0, 0.0, 0.5711, 1.0, 1.0, 0.0, 0.5711, 1.0, 1.0, 0.0, 0.5711, 1.0, 1.0, 0.0, 0.5711, 1.0, 1.0, 1.0, 0.1384, 0.0, 1.0, 1.0, 0.1384, 0.0, 1.0, 1.0, 0.1384, 0.0, 1.0, 1.0, 0.1384, 0.0, 1.0, 0.8714, 0.0, 1.0, 1.0, 0.8714, 0.0, 1.0, 1.0, 0.8714, 0.0, 1.0, 1.0, 0.8714, 0.0, 1.0, 1.0, 0.8714, 0.0, 1.0, 1.0, 0.8714, 0.0, 1.0, 1.0, 0.8714, 0.0, 1.0, 1.0, 0.8714, 0.0, 1.0, 1.0, 0.8714, 0.0, 1.0, 1.0, 0.8714, 0.0, 1.0, 1.0, 0.8714, 0.0, 1.0, 1.0, 0.8714, 0.0, 1.0, 1.0, 1.0, 0.1384, 0.0, 1.0, 1.0, 0.1384, 0.0, 1.0, 1.0, 0.1384, 0.0, 1.0, 1.0, 0.1384, 0.0, 1.0, 1.0, 0.1384, 0.0, 1.0, 1.0, 0.1384, 0.0, 1.0, 1.0, 0.1384, 0.0, 1.0, 1.0, 0.1384, 0.0, 1.0, 1.0, 0.1384, 0.0, 1.0, 1.0, 0.1384, 0.0, 1.0, 1.0, 0.1384, 0.0, 1.0, 1.0, 0.1384, 0.0, 1.0, 1.0, 0.1384, 0.0, 1.0, 1.0, 0.1384, 0.0, 1.0, 1.0, 0.1384, 0.0, 1.0, 1.0, 0.1384, 0.0, 1.0, 1.0, 0.1384, 0.0, 1.0, 1.0, 0.1384, 0.0, 1.0, 1.0, 0.1384, 0.0, 1.0, 1.0, 0.1384, 0.0, 1.0, 1.0, 0.1384, 0.0, 1.0, 1.0, 0.1384, 0.0, 1.0, 1.0, 0.1384, 0.0, 1.0, 1.0, 0.1384, 0.0, 1.0, 1.0, 0.1384, 0.0, 1.0, 1.0, 0.1384, 0.0, 1.0, 1.0, 0.1384, 0.0, 1.0, 1.0, 0.1384, 0.0, 1.0, 1.0, 0.1384, 0.0, 1.0, 1.0, 0.1384, 0.0, 1.0, 1.0, 0.1384, 0.0, 1.0, 1.0, 0.1384, 0.0, 1.0, 1.0, 0.1384, 0.0, 1.0, 1.0, 0.1384, 0.0, 1.0, 1.0, 0.1384, 0.0, 1.0, 1.0, 0.1384, 0.0, 1.0, 0.0, 0.5711, 1.0, 1.0, 0.0, 0.5711, 1.0, 1.0, 0.0, 0.5711, 1.0, 1.0, 0.0, 0.5711, 1.0, 1.0, 0.0, 0.5711, 1.0, 1.0, 0.0, 0.5711, 1.0, 1.0, 0.0, 0.5711, 1.0, 1.0, 0.0, 0.5711, 1.0, 1.0, 0.0, 0.5711, 1.0, 1.0, 0.0, 0.5711, 1.0, 1.0, 0.0, 0.5711, 1.0, 1.0, 0.0, 0.5711, 1.0, 1.0, 0.0, 0.5711, 1.0, 1.0, 0.0, 0.5711, 1.0, 1.0, 0.0, 0.5711, 1.0, 1.0, 0.0, 0.5711, 1.0, 1.0, 0.0, 0.5711, 1.0, 1.0, 0.0, 0.5711, 1.0, 1.0, 0.0, 0.5711, 1.0, 1.0, 0.0, 0.5711, 1.0, 1.0, 0.0, 0.5711, 1.0, 1.0, 0.0, 0.5711, 1.0, 1.0, 0.0, 0.5711, 1.0, 1.0, 0.0, 0.5711, 1.0, 1.0, 0.0, 0.5711, 1.0, 1.0, 0.0, 0.5711, 1.0, 1.0, 0.0, 0.5711, 1.0, 1.0, 0.0, 0.5711, 1.0, 1.0, 0.0, 0.5711, 1.0, 1.0, 0.0, 0.5711, 1.0, 1.0, 0.0, 0.5711, 1.0, 1.0, 0.0, 0.5711, 1.0, 1.0, 0.0, 0.5711, 1.0, 1.0, 0.0, 0.5711, 1.0, 1.0, 0.0, 0.5711, 1.0, 1.0, 0.0, 0.5711, 1.0, 1.0, 0.0, 0.5711, 1.0, 1.0, 0.0, 0.5711, 1.0, 1.0, 0.0, 0.5711, 1.0, 1.0, 0.0, 0.5711, 1.0, 1.0, 0.0, 0.5711, 1.0, 1.0, 0.0, 0.5711, 1.0, 1.0, 0.0, 0.5711, 1.0, 1.0, 0.0, 0.5711, 1.0, 1.0, 0.0, 0.5711, 1.0, 1.0, 0.0, 0.5711, 1.0, 1.0, 0.0, 0.5711, 1.0, 1.0, 0.0, 0.5711, 1.0, 1.0, 0.0, 0.5711, 1.0, 1.0, 0.0, 0.5711, 1.0, 1.0, 0.0, 0.5711, 1.0, 1.0, 0.0, 0.5711, 1.0, 1.0, 0.0, 0.5711, 1.0, 1.0, 0.0, 0.5711, 1.0, 1.0, 0.0, 0.5711, 1.0, 1.0, 0.0, 0.5711, 1.0, 1.0, 0.0, 0.5711, 1.0, 1.0, 0.0, 0.5711, 1.0, 1.0, 0.0, 0.5711, 1.0, 1.0, 0.0, 0.5711, 1.0, 1.0, 0.0, 0.5711, 1.0, 1.0, 0.0, 0.5711, 1.0, 1.0, 0.0, 0.5711, 1.0, 1.0, 0.0, 0.5711, 1.0, 1.0, 0.0, 0.5711, 1.0, 1.0, 0.0, 0.5711, 1.0, 1.0, 0.0, 0.5711, 1.0, 1.0, 0.0, 0.5711, 1.0, 1.0, 0.0, 0.5711, 1.0, 1.0, 0.0, 0.5711, 1.0, 1.0, 0.0, 0.5711, 1.0, 1.0, 0.0, 0.5711, 1.0, 1.0, 0.0, 0.5711, 1.0, 1.0, 0.0, 0.5711, 1.0, 1.0, 0.0, 0.5711, 1.0, 1.0, 0.0, 0.5711, 1.0, 1.0, 0.0, 0.5711, 1.0, 1.0, 0.0, 0.5711, 1.0, 1.0, 0.0, 0.5711, 1.0, 1.0, 0.0, 0.5711, 1.0, 1.0, 0.0, 0.5711, 1.0, 1.0, 0.0, 0.5711, 1.0, 1.0, 0.0, 0.5711, 1.0, 1.0, 0.0, 0.5711, 1.0, 1.0, 0.0, 0.5711, 1.0, 1.0, 0.0, 0.5711, 1.0, 1.0, 0.0, 0.5711, 1.0, 1.0, 0.0, 0.5711, 1.0, 1.0, 0.0, 0.5711, 1.0, 1.0, 0.0, 0.5711, 1.0, 1.0, 0.0, 0.5711, 1.0, 1.0, 0.0, 0.5711, 1.0, 1.0, 0.0, 0.5711, 1.0, 1.0, 0.0, 0.5711, 1.0, 1.0, 0.0, 0.5711, 1.0, 1.0, 0.0, 0.5711, 1.0, 1.0, 0.0, 0.5711, 1.0, 1.0, 0.0, 0.5711, 1.0, 1.0, 0.0, 0.5711, 1.0, 1.0, 0.0, 0.5711, 1.0, 1.0, 0.0, 0.5711, 1.0, 1.0, 0.0, 0.5711, 1.0, 1.0, 0.0, 0.5711, 1.0, 1.0, 0.0, 0.5711, 1.0, 1.0, 0.0, 0.5711, 1.0, 1.0, 0.0, 0.5711, 1.0, 1.0, 0.0, 0.5711, 1.0, 1.0, 0.0, 0.5711, 1.0, 1.0, 0.0, 0.5711, 1.0, 1.0, 0.0, 0.5711, 1.0, 1.0, 0.0, 0.5711, 1.0, 1.0, 0.0, 0.5711, 1.0, 1.0, 0.0, 0.5711, 1.0, 1.0, 0.0, 0.5711, 1.0, 1.0, 0.0, 0.5711, 1.0, 1.0, 0.0, 0.5711, 1.0, 1.0, 0.0, 0.5711, 1.0, 1.0, 0.0, 0.5711, 1.0, 1.0, 0.0, 0.5711, 1.0, 1.0, 0.0, 0.5711, 1.0, 1.0, 0.0, 0.5711, 1.0, 1.0, 0.0, 0.5711, 1.0, 1.0, 0.0, 0.5711, 1.0, 1.0, 0.0, 0.5711, 1.0, 1.0, 0.0, 0.5711, 1.0, 1.0, 0.0, 0.5711, 1.0, 1.0, 0.0, 0.5711, 1.0, 1.0, 0.0, 0.5711, 1.0, 1.0, 0.0, 0.5711, 1.0, 1.0, 0.0, 0.5711, 1.0, 1.0, 0.0, 0.5711, 1.0, 1.0, 0.0, 0.5711, 1.0, 1.0, 0.0, 0.5711, 1.0, 1.0, 0.0, 0.5711, 1.0, 1.0, 0.0, 0.5711, 1.0, 1.0, 0.0, 0.5711, 1.0, 1.0, 0.0, 0.5711, 1.0, 1.0, 0.0, 0.5711, 1.0, 1.0, 0.0, 0.5711, 1.0, 1.0, 0.0, 0.5711, 1.0, 1.0, 0.0, 0.5711, 1.0, 1.0, 0.0, 0.5711, 1.0, 1.0, 0.0, 0.5711, 1.0, 1.0, 0.0, 0.5711, 1.0, 1.0, 0.0, 0.5711, 1.0, 1.0, 0.0, 0.5711, 1.0, 1.0, 0.0, 0.5711, 1.0, 1.0, 0.0, 0.5711, 1.0, 1.0, 0.0, 0.5711, 1.0, 1.0, 0.0, 0.5711, 1.0, 1.0, 0.0, 0.5711, 1.0, 1.0, 0.0, 0.5711, 1.0, 1.0, 0.0, 0.5711, 1.0, 1.0, 0.0, 0.5711, 1.0, 1.0, 0.0, 0.5711, 1.0, 1.0, 0.0, 0.5711, 1.0, 1.0, 0.0, 0.5711, 1.0, 1.0, 0.0, 0.5711, 1.0, 1.0, 0.0, 0.5711, 1.0, 1.0, 0.0, 0.5711, 1.0, 1.0, 0.8714, 0.0, 1.0, 1.0, 0.8714, 0.0, 1.0, 1.0, 0.8714, 0.0, 1.0, 1.0, 0.8714, 0.0, 1.0, 1.0, 0.8714, 0.0, 1.0, 1.0, 0.8714, 0.0, 1.0, 1.0, 0.8714, 0.0, 1.0, 1.0, 0.8714, 0.0, 1.0, 1.0, 0.8714, 0.0, 1.0, 1.0, 0.8714, 0.0, 1.0, 1.0, 0.8714, 0.0, 1.0, 1.0, 0.8714, 0.0, 1.0, 1.0, 1.0, 0.1384, 0.0, 1.0, 1.0, 0.1384, 0.0, 1.0, 1.0, 0.1384, 0.0, 1.0, 1.0, 0.1384, 0.0, 1.0, 0.8714, 0.0, 1.0, 1.0, 0.8714, 0.0, 1.0, 1.0, 0.8714, 0.0, 1.0, 1.0, 0.8714, 0.0, 1.0, 1.0, 1.0, 0.1384, 0.0, 1.0, 1.0, 0.1384, 0.0, 1.0, 1.0, 0.1384, 0.0, 1.0, 1.0, 0.1384, 0.0, 1.0, 1.0, 0.1384, 0.0, 1.0, 1.0, 0.1384, 0.0, 1.0, 1.0, 0.1384, 0.0, 1.0, 1.0, 0.1384, 0.0, 1.0, 0.8714, 0.0, 1.0, 1.0, 0.8714, 0.0, 1.0, 1.0, 0.8714, 0.0, 1.0, 1.0, 0.8714, 0.0, 1.0, 1.0, 1.0, 0.1384, 0.0, 1.0, 1.0, 0.1384, 0.0, 1.0, 1.0, 0.1384, 0.0, 1.0, 1.0, 0.1384, 0.0, 1.0, 0.8714, 0.0, 1.0, 1.0, 0.8714, 0.0, 1.0, 1.0, 0.8714, 0.0, 1.0, 1.0, 0.8714, 0.0, 1.0, 1.0, 0.8714, 0.0, 1.0, 1.0, 0.8714, 0.0, 1.0, 1.0, 0.8714, 0.0, 1.0, 1.0, 0.8714, 0.0, 1.0, 1.0, 0.8714, 0.0, 1.0, 1.0, 0.8714, 0.0, 1.0, 1.0, 0.8714, 0.0, 1.0, 1.0, 0.8714, 0.0, 1.0, 1.0, 0.02624, 0.0, 1.0, 1.0, 0.02624, 0.0, 1.0, 1.0, 0.02624, 0.0, 1.0, 1.0, 0.02624, 0.0, 1.0, 1.0, 1.0, 0.1384, 0.0, 1.0, 1.0, 0.1384, 0.0, 1.0, 1.0, 0.1384, 0.0, 1.0, 1.0, 0.1384, 0.0, 1.0, 0.02624, 0.0, 1.0, 1.0, 0.02624, 0.0, 1.0, 1.0, 0.02624, 0.0, 1.0, 1.0, 0.02624, 0.0, 1.0, 1.0, 0.02624, 0.0, 1.0, 1.0, 0.02624, 0.0, 1.0, 1.0, 0.02624, 0.0, 1.0, 1.0, 0.02624, 0.0, 1.0, 1.0, 0.02624, 0.0, 1.0, 1.0, 0.02624, 0.0, 1.0, 1.0, 0.02624, 0.0, 1.0, 1.0, 0.02624, 0.0, 1.0, 1.0, 0.02624, 0.0, 1.0, 1.0, 0.02624, 0.0, 1.0, 1.0, 0.02624, 0.0, 1.0, 1.0, 0.02624, 0.0, 1.0, 1.0, 0.02624, 0.0, 1.0, 1.0, 0.02624, 0.0, 1.0, 1.0, 0.02624, 0.0, 1.0, 1.0, 0.02624, 0.0, 1.0, 1.0, 0.02624, 0.0, 1.0, 1.0, 0.02624, 0.0, 1.0, 1.0, 0.02624, 0.0, 1.0, 1.0, 0.02624, 0.0, 1.0, 1.0, 0.8714, 0.0, 1.0, 1.0, 0.8714, 0.0, 1.0, 1.0, 0.8714, 0.0, 1.0, 1.0, 0.8714, 0.0, 1.0, 1.0, 0.02624, 0.0, 1.0, 1.0, 0.02624, 0.0, 1.0, 1.0, 0.02624, 0.0, 1.0, 1.0, 0.02624, 0.0, 1.0, 1.0, 0.8714, 0.0, 1.0, 1.0, 0.8714, 0.0, 1.0, 1.0, 0.8714, 0.0, 1.0, 1.0, 0.8714, 0.0, 1.0, 1.0, 0.8714, 0.0, 1.0, 1.0, 0.8714, 0.0, 1.0, 1.0, 0.8714, 0.0, 1.0, 1.0, 0.8714, 0.0, 1.0, 1.0, 0.8714, 0.0, 1.0, 1.0, 0.8714, 0.0, 1.0, 1.0, 0.8714, 0.0, 1.0, 1.0, 0.8714, 0.0, 1.0, 1.0, 0.8714, 0.0, 1.0, 1.0, 0.8714, 0.0, 1.0, 1.0, 0.8714, 0.0, 1.0, 1.0, 0.8714, 0.0, 1.0, 1.0, 0.8714, 0.0, 1.0, 1.0, 0.8714, 0.0, 1.0, 1.0, 0.8714, 0.0, 1.0, 1.0, 0.8714, 0.0, 1.0, 1.0, 1.0, 0.1384, 0.0, 1.0, 1.0, 0.1384, 0.0, 1.0, 1.0, 0.1384, 0.0, 1.0, 1.0, 0.1384, 0.0, 1.0, 1.0, 0.1384, 0.0, 1.0, 1.0, 0.1384, 0.0, 1.0, 1.0, 0.1384, 0.0, 1.0, 1.0, 0.1384, 0.0, 1.0, 1.0, 0.1384, 0.0, 1.0, 1.0, 0.1384, 0.0, 1.0, 1.0, 0.1384, 0.0, 1.0, 1.0, 0.1384, 0.0, 1.0, 1.0, 0.1384, 0.0, 1.0, 1.0, 0.1384, 0.0, 1.0, 1.0, 0.1384, 0.0, 1.0, 1.0, 0.1384, 0.0, 1.0, 1.0, 0.1384, 0.0, 1.0, 1.0, 0.1384, 0.0, 1.0, 1.0, 0.1384, 0.0, 1.0, 1.0, 0.1384, 0.0, 1.0, 1.0, 0.1384, 0.0, 1.0, 1.0, 0.1384, 0.0, 1.0, 1.0, 0.1384, 0.0, 1.0, 1.0, 0.1384, 0.0, 1.0, 1.0, 0.1384, 0.0, 1.0, 1.0, 0.1384, 0.0, 1.0, 1.0, 0.1384, 0.0, 1.0, 1.0, 0.1384, 0.0, 1.0, 1.0, 0.1384, 0.0, 1.0, 1.0, 0.1384, 0.0, 1.0, 1.0, 0.1384, 0.0, 1.0, 1.0, 0.1384, 0.0, 1.0, 0.8714, 0.0, 1.0, 1.0, 0.8714, 0.0, 1.0, 1.0, 0.8714, 0.0, 1.0, 1.0, 0.8714, 0.0, 1.0, 1.0, 0.8714, 0.0, 1.0, 1.0, 0.8714, 0.0, 1.0, 1.0, 0.8714, 0.0, 1.0, 1.0, 0.8714, 0.0, 1.0, 1.0, 0.8714, 0.0, 1.0, 1.0, 0.8714, 0.0, 1.0, 1.0, 0.8714, 0.0, 1.0, 1.0, 0.8714, 0.0, 1.0, 1.0, 0.02624, 0.0, 1.0, 1.0, 0.02624, 0.0, 1.0, 1.0, 0.02624, 0.0, 1.0, 1.0, 0.02624, 0.0, 1.0, 1.0, 0.02624, 0.0, 1.0, 1.0, 0.02624, 0.0, 1.0, 1.0, 0.02624, 0.0, 1.0, 1.0, 0.02624, 0.0, 1.0, 1.0, 1.0, 0.1384, 0.0, 1.0, 1.0, 0.1384, 0.0, 1.0, 1.0, 0.1384, 0.0, 1.0, 1.0, 0.1384, 0.0, 1.0, 0.02624, 0.0, 1.0, 1.0, 0.02624, 0.0, 1.0, 1.0, 0.02624, 0.0, 1.0, 1.0, 0.02624, 0.0, 1.0, 1.0, 1.0, 0.1384, 0.0, 1.0, 1.0, 0.1384, 0.0, 1.0, 1.0, 0.1384, 0.0, 1.0, 1.0, 0.1384, 0.0, 1.0, 1.0, 0.1384, 0.0, 1.0, 1.0, 0.1384, 0.0, 1.0, 1.0, 0.1384, 0.0, 1.0, 1.0, 0.1384, 0.0, 1.0, 0.02624, 0.0, 1.0, 1.0, 0.02624, 0.0, 1.0, 1.0, 0.02624, 0.0, 1.0, 1.0, 0.02624, 0.0, 1.0, 1.0, 1.0, 0.1384, 0.0, 1.0, 1.0, 0.1384, 0.0, 1.0, 1.0, 0.1384, 0.0, 1.0, 1.0, 0.1384, 0.0, 1.0, 1.0, 0.1384, 0.0, 1.0, 1.0, 0.1384, 0.0, 1.0, 1.0, 0.1384, 0.0, 1.0, 1.0, 0.1384, 0.0, 1.0, 0.8714, 0.0, 1.0, 1.0, 0.8714, 0.0, 1.0, 1.0, 0.8714, 0.0, 1.0, 1.0, 0.8714, 0.0, 1.0, 1.0, 0.8714, 0.0, 1.0, 1.0, 0.8714, 0.0, 1.0, 1.0, 0.8714, 0.0, 1.0, 1.0, 0.8714, 0.0, 1.0, 1.0, 0.8714, 0.0, 1.0, 1.0, 0.8714, 0.0, 1.0, 1.0, 0.8714, 0.0, 1.0, 1.0, 0.8714, 0.0, 1.0, 1.0, 0.8714, 0.0, 1.0, 1.0, 0.8714, 0.0, 1.0, 1.0, 0.8714, 0.0, 1.0, 1.0, 0.8714, 0.0, 1.0, 1.0, 0.8714, 0.0, 1.0, 1.0, 0.8714, 0.0, 1.0, 1.0, 0.8714, 0.0, 1.0, 1.0, 0.8714, 0.0, 1.0, 1.0, 1.0, 0.1384, 0.0, 1.0, 1.0, 0.1384, 0.0, 1.0, 1.0, 0.1384, 0.0, 1.0, 1.0, 0.1384, 0.0, 1.0, 1.0, 0.1384, 0.0, 1.0, 1.0, 0.1384, 0.0, 1.0, 1.0, 0.1384, 0.0, 1.0, 1.0, 0.1384, 0.0, 1.0, 1.0, 0.1384, 0.0, 1.0, 1.0, 0.1384, 0.0, 1.0, 1.0, 0.1384, 0.0, 1.0, 1.0, 0.1384, 0.0, 1.0, 1.0, 0.1384, 0.0, 1.0, 1.0, 0.1384, 0.0, 1.0, 1.0, 0.1384, 0.0, 1.0, 1.0, 0.1384, 0.0, 1.0, 1.0, 0.1384, 0.0, 1.0, 1.0, 0.1384, 0.0, 1.0, 1.0, 0.1384, 0.0, 1.0, 1.0, 0.1384, 0.0, 1.0, 1.0, 0.1384, 0.0, 1.0, 1.0, 0.1384, 0.0, 1.0, 1.0, 0.1384, 0.0, 1.0, 1.0, 0.1384, 0.0, 1.0, 0.8714, 0.0, 1.0, 1.0, 0.8714, 0.0, 1.0, 1.0, 0.8714, 0.0, 1.0, 1.0, 0.8714, 0.0, 1.0, 1.0, 0.8714, 0.0, 1.0, 1.0, 0.8714, 0.0, 1.0, 1.0, 0.8714, 0.0, 1.0, 1.0, 0.8714, 0.0, 1.0, 1.0, 0.8714, 0.0, 1.0, 1.0, 0.8714, 0.0, 1.0, 1.0, 0.8714, 0.0, 1.0, 1.0, 0.8714, 0.0, 1.0, 1.0, 1.0, 0.1384, 0.0, 1.0, 1.0, 0.1384, 0.0, 1.0, 1.0, 0.1384, 0.0, 1.0, 1.0, 0.1384, 0.0, 1.0, 1.0, 0.1384, 0.0, 1.0, 1.0, 0.1384, 0.0, 1.0, 1.0, 0.1384, 0.0, 1.0, 1.0, 0.1384, 0.0, 1.0, 0.8714, 0.0, 1.0, 1.0, 0.8714, 0.0, 1.0, 1.0, 0.8714, 0.0, 1.0, 1.0, 0.8714, 0.0, 1.0, 1.0, 0.8714, 0.0, 1.0, 1.0, 0.8714, 0.0, 1.0, 1.0, 0.8714, 0.0, 1.0, 1.0, 0.8714, 0.0, 1.0, 1.0, 1.0, 0.1384, 0.0, 1.0, 1.0, 0.1384, 0.0, 1.0, 1.0, 0.1384, 0.0, 1.0, 1.0, 0.1384, 0.0, 1.0, 0.8714, 0.0, 1.0, 1.0, 0.8714, 0.0, 1.0, 1.0, 0.8714, 0.0, 1.0, 1.0, 0.8714, 0.0, 1.0, 1.0, 0.8714, 0.0, 1.0, 1.0, 0.8714, 0.0, 1.0, 1.0, 0.8714, 0.0, 1.0, 1.0, 0.8714, 0.0, 1.0, 1.0, 0.8714, 0.0, 1.0, 1.0, 0.8714, 0.0, 1.0, 1.0, 0.8714, 0.0, 1.0, 1.0, 0.8714, 0.0, 1.0, 1.0, 0.8714, 0.0, 1.0, 1.0, 0.8714, 0.0, 1.0, 1.0, 0.8714, 0.0, 1.0, 1.0, 0.8714, 0.0, 1.0, 1.0, 1.0, 0.1384, 0.0, 1.0, 1.0, 0.1384, 0.0, 1.0, 1.0, 0.1384, 0.0, 1.0, 1.0, 0.1384, 0.0, 1.0, 1.0, 0.1384, 0.0, 1.0, 1.0, 0.1384, 0.0, 1.0, 1.0, 0.1384, 0.0, 1.0, 1.0, 0.1384, 0.0, 1.0, 0.02624, 0.0, 1.0, 1.0, 0.02624, 0.0, 1.0, 1.0, 0.02624, 0.0, 1.0, 1.0, 0.02624, 0.0, 1.0, 1.0, 1.0, 0.1384, 0.0, 1.0, 1.0, 0.1384, 0.0, 1.0, 1.0, 0.1384, 0.0, 1.0, 1.0, 0.1384, 0.0, 1.0, 0.02624, 0.0, 1.0, 1.0, 0.02624, 0.0, 1.0, 1.0, 0.02624, 0.0, 1.0, 1.0, 0.02624, 0.0, 1.0, 1.0, 0.02624, 0.0, 1.0, 1.0, 0.02624, 0.0, 1.0, 1.0, 0.02624, 0.0, 1.0, 1.0, 0.02624, 0.0, 1.0, 1.0, 0.8714, 0.0, 1.0, 1.0, 0.8714, 0.0, 1.0, 1.0, 0.8714, 0.0, 1.0, 1.0, 0.8714, 0.0, 1.0, 1.0, 0.8714, 0.0, 1.0, 1.0, 0.8714, 0.0, 1.0, 1.0, 0.8714, 0.0, 1.0, 1.0, 0.8714, 0.0, 1.0, 1.0, 0.8714, 0.0, 1.0, 1.0, 0.8714, 0.0, 1.0, 1.0, 0.8714, 0.0, 1.0, 1.0, 0.8714, 0.0, 1.0, 1.0, 0.8714, 0.0, 1.0, 1.0, 0.8714, 0.0, 1.0, 1.0, 0.8714, 0.0, 1.0, 1.0, 0.8714, 0.0, 1.0, 1.0, 0.8714, 0.0, 1.0, 1.0, 0.8714, 0.0, 1.0, 1.0, 0.8714, 0.0, 1.0, 1.0, 0.8714, 0.0, 1.0, 1.0, 1.0, 0.1384, 0.0, 1.0, 1.0, 0.1384, 0.0, 1.0, 1.0, 0.1384, 0.0, 1.0, 1.0, 0.1384, 0.0, 1.0, 1.0, 0.1384, 0.0, 1.0, 1.0, 0.1384, 0.0, 1.0, 1.0, 0.1384, 0.0, 1.0, 1.0, 0.1384, 0.0, 1.0, 0.8714, 0.0, 1.0, 1.0, 0.8714, 0.0, 1.0, 1.0, 0.8714, 0.0, 1.0, 1.0, 0.8714, 0.0, 1.0, 1.0, 0.02624, 0.0, 1.0, 1.0, 0.02624, 0.0, 1.0, 1.0, 0.02624, 0.0, 1.0, 1.0, 0.02624, 0.0, 1.0, 1.0, 0.8714, 0.0, 1.0, 1.0, 0.8714, 0.0, 1.0, 1.0, 0.8714, 0.0, 1.0, 1.0, 0.8714, 0.0, 1.0, 1.0, 1.0, 0.1384, 0.0, 1.0, 1.0, 0.1384, 0.0, 1.0, 1.0, 0.1384, 0.0, 1.0, 1.0, 0.1384, 0.0, 1.0, 1.0, 0.1384, 0.0, 1.0, 1.0, 0.1384, 0.0, 1.0, 1.0, 0.1384, 0.0, 1.0, 1.0, 0.1384, 0.0, 1.0, 1.0, 0.1384, 0.0, 1.0, 1.0, 0.1384, 0.0, 1.0, 1.0, 0.1384, 0.0, 1.0, 1.0, 0.1384, 0.0, 1.0, 0.8714, 0.0, 1.0, 1.0, 0.8714, 0.0, 1.0, 1.0, 0.8714, 0.0, 1.0, 1.0, 0.8714, 0.0, 1.0, 1.0])
me_door.materials.append(mat_material)
me_door.use_remesh_preserve_volume = False
me_door.use_remesh_preserve_attributes = False
me_door.use_mirror_vertex_groups = False
me_door.use_paint_bone_selection = False
me_door.use_paint_mask = True
me_door.update()
me_panel = bpy.data.meshes.new('Panel')
me_panel.from_pydata([(0.3992, -0.261, 0.184), (0.3992, -0.261, -0.1842), (0.2719, -0.261, -0.1842), (0.2719, -0.261, 0.184), (0.3992, -0.2657, 0.2031), (0.3992, -0.2657, -0.2027), (0.2314, -0.2657, -0.2027), (0.2314, -0.2657, 0.2031), (0.3992, -0.261, 0.2031), (0.3992, -0.261, -0.2027), (0.2314, -0.261, -0.2027), (0.2314, -0.261, 0.2031), (0.3992, -0.2331, 0.184), (0.3992, -0.2331, -0.1842), (0.2719, -0.2331, -0.1842), (0.2719, -0.2331, 0.184)], [], [(11, 10, 6, 7), (5, 4, 7, 6), (10, 9, 5, 6), (8, 11, 7, 4), (9, 8, 4, 5), (0, 1, 13, 12), (1, 0, 8, 9), (2, 1, 9, 10), (0, 3, 11, 8), (3, 2, 10, 11), (2, 3, 15, 14), (1, 2, 14, 13), (3, 0, 12, 15)])
_uv = me_panel.uv_layers.new(name='UVMap')
_uv.uv.foreach_set('vector', [0.7414, 0.2424, 0.7414, 0.003295, 0.7456, 0.003274, 0.7456, 0.2424, 0.8445, 0.003274, 0.8445, 0.2424, 0.7456, 0.2424, 0.7456, 0.003274, 0.7456, 0.0005065, 0.8445, 0.0005066, 0.8445, 0.003274, 0.7456, 0.003274, 0.8445, 0.2452, 0.7456, 0.2452, 0.7456, 0.2424, 0.8445, 0.2424, 0.8487, 0.003254, 0.8487, 0.2424, 0.8445, 0.2424, 0.8445, 0.003274, 0.985, 0.0005065, 0.985, 0.2203, 0.9684, 0.2203, 0.9684, 0.0005065, 0.3058, 0.6172, 0.3058, 0.617, 0.3058, 0.6168, 0.3058, 0.6173, 0.7728, 0.5341, 0.7728, 0.6101, 0.7618, 0.6101, 0.7618, 0.5099, 0.7618, 0.5089, 0.7618, 0.4329, 0.7731, 0.4087, 0.7731, 0.5089, 0.9506, 0.0119, 0.9506, 0.2317, 0.9264, 0.2428, 0.9264, 0.0005065, 0.9836, 0.7251, 0.9836, 0.945, 0.9669, 0.945, 0.9669, 0.7251, 0.8378, 0.6362, 0.7618, 0.6362, 0.7618, 0.6195, 0.8378, 0.6195, 0.2708, 0.7886, 0.1949, 0.7886, 0.1949, 0.7719, 0.2708, 0.7719])
_ca = me_panel.color_attributes.new('Col', 'BYTE_COLOR', 'CORNER')
_ca.data.foreach_set('color', [1.0, 0.1384, 0.0, 1.0, 1.0, 0.1384, 0.0, 1.0, 1.0, 0.1384, 0.0, 1.0, 1.0, 0.1384, 0.0, 1.0, 1.0, 0.1384, 0.0, 1.0, 1.0, 0.1384, 0.0, 1.0, 1.0, 0.1384, 0.0, 1.0, 1.0, 0.1384, 0.0, 1.0, 1.0, 0.1384, 0.0, 1.0, 1.0, 0.1384, 0.0, 1.0, 1.0, 0.1384, 0.0, 1.0, 1.0, 0.1384, 0.0, 1.0, 1.0, 0.1384, 0.0, 1.0, 1.0, 0.1384, 0.0, 1.0, 1.0, 0.1384, 0.0, 1.0, 1.0, 0.1384, 0.0, 1.0, 1.0, 0.1384, 0.0, 1.0, 1.0, 0.1384, 0.0, 1.0, 1.0, 0.1384, 0.0, 1.0, 1.0, 0.1384, 0.0, 1.0, 1.0, 0.1384, 0.0, 1.0, 1.0, 0.1384, 0.0, 1.0, 1.0, 0.1384, 0.0, 1.0, 1.0, 0.1384, 0.0, 1.0, 1.0, 0.1384, 0.0, 1.0, 1.0, 0.1384, 0.0, 1.0, 1.0, 0.1384, 0.0, 1.0, 1.0, 0.1384, 0.0, 1.0, 1.0, 0.1384, 0.0, 1.0, 1.0, 0.1384, 0.0, 1.0, 1.0, 0.1384, 0.0, 1.0, 1.0, 0.1384, 0.0, 1.0, 1.0, 0.1384, 0.0, 1.0, 1.0, 0.1384, 0.0, 1.0, 1.0, 0.1384, 0.0, 1.0, 1.0, 0.1384, 0.0, 1.0, 1.0, 0.1384, 0.0, 1.0, 1.0, 0.1384, 0.0, 1.0, 1.0, 0.1384, 0.0, 1.0, 1.0, 0.1384, 0.0, 1.0, 1.0, 0.1384, 0.0, 1.0, 1.0, 0.1384, 0.0, 1.0, 1.0, 0.1384, 0.0, 1.0, 1.0, 0.1384, 0.0, 1.0, 1.0, 0.1384, 0.0, 1.0, 1.0, 0.1384, 0.0, 1.0, 1.0, 0.1384, 0.0, 1.0, 1.0, 0.1384, 0.0, 1.0, 1.0, 0.1384, 0.0, 1.0, 1.0, 0.1384, 0.0, 1.0, 1.0, 0.1384, 0.0, 1.0, 1.0, 0.1384, 0.0, 1.0])
me_panel.materials.append(mat_material)
me_panel.use_remesh_preserve_volume = False
me_panel.use_remesh_preserve_attributes = False
me_panel.use_mirror_vertex_groups = False
me_panel.use_paint_bone_selection = False
me_panel.use_paint_mask = True
me_panel.update()

# ---- objects
ob_light = bpy.data.objects.new('Light', light_light)
ob_camera = bpy.data.objects.new('Camera', cam_camera)
ob_microwave = bpy.data.objects.new('Microwave', me_microwave)
ob_door = bpy.data.objects.new('Door', me_door)
ob_panel = bpy.data.objects.new('Panel', me_panel)

# ---- transforms, parenting, visibility, modifiers, constraints
ob_light.location = (4.076, 1.005, 5.904)
ob_light.rotation_euler = (0.6503, 0.05522, 1.866)
ob_light.lock_rotations_4d = False
ob_light.empty_display_type = 'ARROWS'
ob_light.color = (0.0, 0.0, 0.0, 0.0)
ob_light.lineart.crease_threshold = 0.0
ob_camera.location = (7.359, -6.926, 4.958)
ob_camera.rotation_euler = (1.109, 0.0, 0.8149)
ob_camera.lock_rotations_4d = False
ob_camera.empty_display_type = 'ARROWS'
ob_camera.color = (0.0, 0.0, 0.0, 0.0)
ob_camera.display_type = 'WIRE'
ob_camera.lineart.crease_threshold = 0.0
ob_microwave.location = (0.0, 0.1621, 0.0)
ob_microwave.rotation_euler = (-2.384e-07, 0.0, 0.0)
ob_microwave.lock_rotations_4d = False
ob_microwave.empty_display_type = 'ARROWS'
ob_microwave.lineart.crease_threshold = 0.0
ob_door.location = (-0.38, -0.04276, 0.0)
ob_door.rotation_euler = (0.0, 0.0, -1.336)
ob_door.lock_rotations_4d = False
ob_door.empty_display_type = 'ARROWS'
ob_door.lineart.crease_threshold = 0.0
_c = ob_door.constraints.new('LIMIT_ROTATION'); _c.name = 'Limit Rotation'
_c.use_limit_z = True
_c.min_z = -1.745
_c.max_z = 0.001745
_c.use_legacy_behavior = True
ob_panel.location = (-0.07951, 0.2215, 0.0)
ob_panel.rotation_euler = (-2.384e-07, 0.0, 0.0)
ob_panel.lock_rotations_4d = False
ob_panel.empty_display_type = 'ARROWS'
ob_panel.lineart.crease_threshold = 0.0

# ---- collection membership
col_collection.objects.link(ob_light)
col_collection.objects.link(ob_camera)
col_microwave.objects.link(ob_microwave)
col_microwave.objects.link(ob_door)
col_microwave.objects.link(ob_panel)

# ---- scene / render settings (as saved in the file)
scene.camera = ob_camera
scene.frame_start = 1; scene.frame_end = 29; scene.frame_set(1)
scene.render.engine = 'BLENDER_EEVEE_NEXT'
scene.cycles.use_denoising = False
scene.cycles.samples = 128
scene.cycles.sampling_pattern = 'TABULATED_SOBOL'
scene.cycles.use_adaptive_sampling = False
scene.cycles.use_light_tree = False
scene.view_settings.view_transform = 'Filmic'
bpy.context.view_layer.update()
